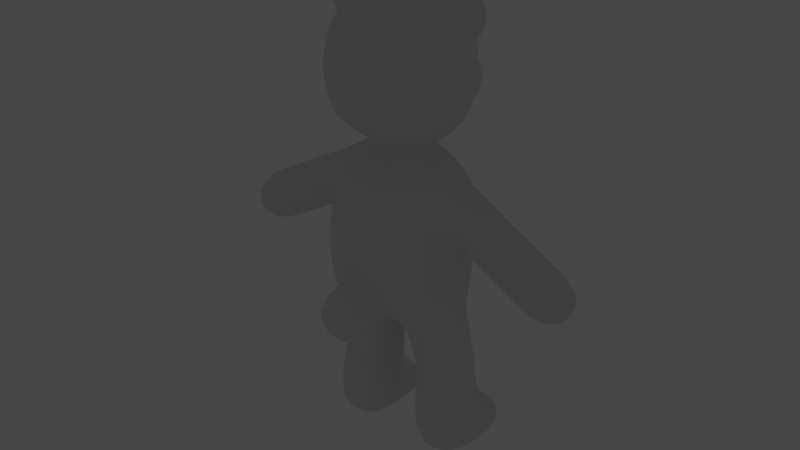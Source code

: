 # Source: bar_ver10.blend  (saved by Blender 3.4.6; exported with 4.5.12 LTS)
import bpy
from mathutils import Matrix  # noqa: F401  (used for matrix-valued properties, if any)

bpy.ops.wm.read_factory_settings(use_empty=True)
scene = bpy.context.scene
scene.name = '씬'

# ---- collections
col_collection = bpy.data.collections.new('Collection'); scene.collection.children.link(col_collection)

# ---- world
world_world = bpy.data.worlds.new('World'); scene.world = world_world
world_world.use_nodes = True; world_world.node_tree.nodes.clear()
_N = world_world.node_tree.nodes; _L = world_world.node_tree.links
n0 = _N.new('ShaderNodeOutputWorld'); n0.name = 'World Output'; n0.location = (300, 300)
n1 = _N.new('ShaderNodeBackground'); n1.name = 'Background'; n1.location = (10, 300)
n1.inputs[0].default_value = (0.05088, 0.05088, 0.05088, 1.0)
n2 = _N.new('ShaderNodeTexSky'); n2.name = '하늘 텍스처'; n2.location = (-190, 271)
_L.new(n1.outputs[0], n0.inputs[0])
n0.is_active_output = True
world_world.color = (0.05088, 0.05088, 0.05088)
world_world.use_sun_shadow = False
world_world.sun_shadow_jitter_overblur = 0.0

# ---- meshes
me_001 = bpy.data.meshes.new('큐브.001')
me_001.from_pydata([(-0.0364, -0.05089, 0.1458), (-0.03587, -0.03871, 0.2434), (-0.03734, 0.03836, 0.148), (-0.03764, 0.03371, 0.2415), (-0.0493, -0.04544, 0.2069), (-0.05275, -0.004981, 0.2611), (-0.04889, 0.03578, 0.2036), (0.0, 0.04288, 0.1428), (0.0, 0.04339, 0.2563), (0.0, -0.05123, 0.1349), (0.0, -0.05062, 0.2569), (0.0, -0.01125, 0.123), (0.0, -0.06558, 0.2008), (0.0, 0.06546, 0.1974), (-0.06062, -0.0003705, 0.1809), (-0.04139, -0.04408, 0.3), (-0.04272, -0.04196, 0.3769), (-0.03429, 0.03359, 0.2994), (-0.03996, 0.02734, 0.3725), (-0.04964, -0.005314, 0.2916), (-0.04854, -0.04894, 0.3396), (-0.02744, 0.04827, 0.3317), (0.0, 0.03958, 0.2897), (0.0, 0.04002, 0.3876), (0.0, -0.05219, 0.2926), (0.0, -0.05082, 0.3878), (0.0, -0.005588, 0.4049), (0.0, -0.06623, 0.3432), (0.0, 0.05367, 0.3395), (-0.06472, -0.004146, 0.3381), (-0.02827, 0.0604, 0.3057), (-0.02346, 0.06788, 0.3261), (0.0, 0.06321, 0.2976), (0.0, 0.07005, 0.3326), (-0.01117, 0.08105, 0.3311), (-0.01096, 0.08014, 0.3226), (-0.01132, 0.07434, 0.33), (-0.01107, 0.07901, 0.3177), (0.0, 0.07326, 0.3298), (0.0, 0.07892, 0.3164), (0.0, 0.08143, 0.3323), (0.0, 0.08225, 0.3203), (-0.01981, -0.06898, 0.1631), (-0.02399, -0.05787, 0.1388), (-0.02027, -0.09537, 0.1479), (-0.02009, -0.08401, 0.122), (0.0, -0.1015, 0.1491), (0.0, -0.08679, 0.1159), (0.0, -0.07059, 0.1755), (0.0, -0.05277, 0.1308), (-0.1507, -0.01601, 0.1636), (-0.1647, -0.01601, 0.1847), (-0.1507, 0.007291, 0.1636), (-0.1647, 0.007291, 0.1847), (-0.05858, -0.01066, -0.004687), (-0.0631, 0.02478, -0.005829), (-0.03489, -0.01066, -0.006758), (-0.02594, 0.02476, -0.008019), (-0.06532, 0.01188, 0.2071), (-0.06853, 0.0143, 0.2391), (-0.06517, -0.01898, 0.2075), (-0.06778, -0.01938, 0.2408), (-0.1254, 0.01117, 0.173), (-0.1441, -0.01989, 0.2021), (-0.1441, 0.01117, 0.2021), (-0.1254, -0.01989, 0.173), (-0.05965, -0.01533, 0.07519), (-0.0597, 0.02429, 0.07558), (-0.01872, 0.02429, 0.07188), (-0.01883, -0.01533, 0.07149), (-0.04339, -0.02704, 0.02329), (-0.02251, -0.0197, 0.02167), (-0.01406, 0.0005058, 0.02157), (-0.01919, 0.02693, 0.02343), (-0.05923, 0.04813, -0.003009), (-0.0341, 0.04812, -0.005208), (-0.05965, 0.05157, 0.0195), (-0.0282, 0.05157, 0.01672), (-0.02851, 0.03901, 0.3339), (-0.02851, 0.03901, 0.3486), (-0.02851, 0.05371, 0.3339), (-0.02851, 0.05371, 0.3486), (-0.01381, 0.03901, 0.3339), (-0.01381, 0.03901, 0.3486), (-0.01381, 0.05371, 0.3339), (-0.01381, 0.05371, 0.3486), (-0.07308, -0.01183, 0.3869), (-0.07123, 0.004814, 0.3869), (-0.05351, -0.01183, 0.4063), (-0.05352, 0.004816, 0.4044), (-0.03573, -0.03542, 0.1288), (-0.03932, -0.04629, 0.2295), (-0.05335, 0.01487, 0.2482), (-0.04014, 0.04066, 0.1594), (-0.01758, 0.04209, 0.1407), (-0.02472, -0.04362, 0.2512), (-0.03739, 0.03209, 0.1331), (-0.05047, -0.04664, 0.1627), (-0.05036, -0.02185, 0.2487), (-0.04118, 0.03911, 0.2265), (-0.02504, 0.03895, 0.2505), (-0.0232, -0.05239, 0.1404), (0.0, -0.03177, 0.2735), (0.0, 0.02146, 0.2691), (-0.03349, -0.005692, 0.2724), (0.0, -0.03566, 0.126), (0.0, 0.01869, 0.1257), (0.0, -0.0114, 0.1232), (-0.028, -0.06451, 0.1976), (0.0, -0.06478, 0.176), (0.0, -0.06155, 0.2312), (-0.02918, 0.05744, 0.1971), (0.0, 0.06169, 0.1663), (0.0, 0.05878, 0.2294), (-0.05749, 0.01815, 0.2081), (-0.05524, -0.02661, 0.206), (-0.06169, -0.001698, 0.134), (-0.04713, -0.02876, 0.2943), (-0.04768, -0.04562, 0.362), (-0.0469, 0.01221, 0.3817), (-0.03502, 0.0405, 0.3144), (-0.01976, 0.03879, 0.2924), (-0.02489, -0.04891, 0.3837), (-0.04435, 0.01814, 0.2946), (-0.04619, -0.04817, 0.3162), (-0.04901, -0.01992, 0.3826), (-0.03862, 0.03582, 0.3554), (-0.02429, 0.03339, 0.3809), (-0.02501, -0.04971, 0.2949), (0.0, -0.0308, 0.4005), (0.0, 0.01936, 0.4), (-0.02877, -0.004422, 0.3973), (0.0, -0.03135, 0.279), (0.0, 0.024, 0.2772), (-0.02835, -0.004912, 0.2795), (-0.0263, -0.062, 0.3419), (0.0, -0.0634, 0.3162), (0.0, -0.06245, 0.3681), (-0.01475, 0.05288, 0.3377), (0.0, 0.05118, 0.3671), (-0.05528, 0.02227, 0.3371), (-0.06229, -0.02772, 0.3385), (-0.06209, -0.005247, 0.3133), (-0.06399, -0.003509, 0.3607), (-0.03344, 0.04163, 0.3), (-0.02626, 0.05799, 0.329), (-0.02533, 0.07014, 0.3166), (-0.01729, 0.06252, 0.2998), (-0.01169, 0.07006, 0.3309), (0.0, 0.06058, 0.3374), (0.0, 0.05077, 0.2898), (0.0, 0.07627, 0.3127), (-0.02226, -0.07042, 0.1266), (-0.02224, -0.0836, 0.1572), (0.0, -0.09114, 0.1657), (0.0, -0.06818, 0.1188), (-0.1503, -0.004357, 0.1605), (-0.1636, -0.01832, 0.1708), (-0.1674, -0.004357, 0.1864), (-0.1636, 0.009604, 0.1708), (-0.1363, 0.01051, 0.1664), (-0.1542, -0.01922, 0.1942), (-0.06221, 0.001947, -0.006005), (-0.0545, -0.01831, 0.119), (-0.07461, 0.0247, 0.009304), (-0.0475, 0.02484, -0.01073), (-0.01589, 0.0247, 0.004118), (-0.03174, 0.001908, -0.00867), (-0.02522, -0.01892, 0.003984), (-0.04693, -0.01311, -0.007234), (-0.06943, -0.001861, 0.2507), (-0.06652, -0.006072, 0.1957), (-0.06638, -0.02431, 0.2244), (-0.06652, 0.01818, 0.2246), (-0.1542, 0.01051, 0.1942), (-0.1363, -0.01922, 0.1664), (-0.1342, 0.01637, 0.1879), (-0.1219, -0.004357, 0.1676), (-0.1476, -0.004357, 0.2075), (-0.1342, -0.02508, 0.1879), (-0.05352, 0.01797, 0.1217), (-0.01547, 0.02319, 0.1142), (-0.01514, -0.02239, 0.1101), (-0.03924, -0.02273, 0.07327), (-0.01116, 0.004416, 0.071), (-0.03919, 0.03167, 0.07393), (-0.06731, 0.004418, 0.07606), (-0.06536, -0.01892, 0.007529), (-0.04249, 0.03381, 0.03138), (-0.06708, 0.02691, 0.02767), (-0.0726, 0.0005053, 0.02674), (-0.06425, -0.0197, 0.02536), (-0.06432, 0.05351, 0.01031), (-0.04686, 0.04948, -0.005657), (-0.02597, 0.05351, 0.006919), (-0.04364, 0.05313, 0.02051), (-0.06399, 0.04286, 0.02205), (-0.06223, 0.04228, -0.004831), (-0.02322, 0.04286, 0.01845), (-0.03159, 0.04231, -0.007501), (-0.03012, 0.04636, 0.3323), (-0.03012, 0.0374, 0.3413), (-0.03012, 0.04636, 0.3502), (-0.03012, 0.05532, 0.3413), (-0.02116, 0.05532, 0.3323), (-0.02116, 0.05532, 0.3502), (-0.0122, 0.05532, 0.3413), (-0.0122, 0.04636, 0.3323), (-0.0122, 0.04636, 0.3502), (-0.0122, 0.0374, 0.3413), (-0.02116, 0.0374, 0.3323), (-0.02116, 0.0374, 0.3502), (-0.06501, -0.01381, 0.3742), (-0.07734, -0.003772, 0.3869), (-0.06447, 0.006311, 0.3766), (-0.06606, 0.006435, 0.3998), (-0.04319, 0.006342, 0.3977), (-0.05348, -0.003772, 0.4105), (-0.0409, -0.01384, 0.398), (-0.0688, -0.01277, 0.4006), (-0.05357, 0.02848, 0.2283), (-0.02405, -0.05736, 0.2305), (-0.02376, -0.02037, 0.2735), (-0.02229, 0.01834, 0.2686), (-0.01354, -0.0278, 0.1167), (-0.01576, 0.02814, 0.1267), (-0.02098, -0.06269, 0.164), (-0.02517, 0.05908, 0.1651), (-0.02521, 0.0436, 0.2287), (-0.05367, 0.01513, 0.1373), (-0.05296, -0.01799, 0.1314), (-0.05243, -0.02867, 0.228), (-0.0569, 0.007961, 0.3654), (-0.02549, -0.05873, 0.3655), (-0.03356, -0.01603, 0.392), (-0.03125, 0.008294, 0.3917), (-0.02356, -0.02582, 0.2787), (-0.02501, 0.01372, 0.2773), (-0.0257, -0.05963, 0.3164), (-0.01837, 0.04702, 0.3603), (-0.05185, 0.02145, 0.3148), (-0.05823, -0.02907, 0.3144), (-0.05997, -0.01581, 0.3667), (-0.03415, 0.05037, 0.3155), (-0.01378, 0.06058, 0.3355), (-0.0201, 0.05051, 0.2926), (-0.01095, 0.07393, 0.3157), (-0.1657, -0.004357, 0.1695), (-0.1445, -0.02427, 0.1807), (-0.1577, -0.004357, 0.1993), (-0.06238, -0.0005947, 0.1206), (-0.03686, 0.02885, 0.1193), (-0.003822, -0.004922, 0.112), (-0.03635, -0.03003, 0.1175), (-0.04743, 0.0009809, -0.01045), (-0.1445, 0.01556, 0.1807), (-0.1331, -0.004357, 0.1611), (-0.07403, 0.0007185, 0.008536), (-0.0729, 0.04302, 0.01001), (-0.01655, 0.0007185, 0.003459), (-0.04533, -0.02599, 0.005403), (-0.04512, 0.05695, 0.009042), (-0.04301, 0.04344, 0.02505), (-0.01751, 0.04302, 0.005119), (-0.04736, 0.04342, -0.009269), (-0.0335, 0.04636, 0.3413), (-0.02116, 0.0587, 0.3413), (-0.008818, 0.04636, 0.3413), (-0.02116, 0.03402, 0.3413), (-0.02116, 0.04636, 0.3289), (-0.02116, 0.04636, 0.3536), (-0.06946, -0.003747, 0.3696), (-0.05407, 0.009693, 0.3874), (-0.03637, -0.003835, 0.4025), (-0.05317, -0.01756, 0.3864), (-0.07082, -0.003772, 0.4045), (-0.1148, 0.01117, 0.2174), (-0.09632, -0.01989, 0.1885), (-0.09633, 0.01117, 0.1884), (-0.1148, -0.01989, 0.2174), (-0.09284, -0.004357, 0.1832), (-0.1055, 0.01637, 0.2029), (-0.1202, -0.004357, 0.2229), (-0.1055, -0.02508, 0.2029), (-0.1082, 0.01117, 0.2208), (-0.1017, 0.01117, 0.2241), (-0.0838, -0.01989, 0.1966), (-0.09003, -0.01989, 0.1925), (-0.09003, 0.01117, 0.1924), (-0.0838, 0.01117, 0.1965), (-0.1084, -0.01989, 0.2211), (-0.1021, -0.01989, 0.2248), (-0.07977, -0.004357, 0.1908), (-0.08627, -0.004357, 0.187), (-0.09262, 0.01641, 0.21), (-0.09904, 0.01639, 0.2064), (-0.1138, -0.004531, 0.2266), (-0.1074, -0.004721, 0.2301), (-0.09906, -0.0251, 0.2064), (-0.09266, -0.02512, 0.2099), (-0.05922, -0.003316, 0.2577), (-0.05873, -0.01949, 0.2443), (-0.0583, -0.02652, 0.2276), (-0.0597, -0.02227, 0.2067), (-0.06415, -0.003153, 0.196), (-0.06221, 0.0152, 0.2078), (-0.05987, 0.02365, 0.227), (-0.05966, 0.01497, 0.2451), (-0.1313, 0.01084, 0.1696), (-0.1496, -0.01955, 0.1981), (-0.1496, 0.01084, 0.1981), (-0.1313, -0.01955, 0.1696), (-0.1398, -0.02467, 0.1842), (-0.153, -0.004357, 0.2034), (-0.1398, 0.01596, 0.1842), (-0.1279, -0.004357, 0.1643), (-0.06039, -0.01565, 0.06712), (-0.06068, 0.0245, 0.06772), (-0.01894, 0.0245, 0.06397), (-0.01933, -0.01565, 0.06342), (-0.03986, -0.02304, 0.06517), (-0.01157, 0.004156, 0.06299), (-0.03974, 0.03187, 0.06652), (-0.06813, 0.004157, 0.06807), (-0.05904, -0.0154, 0.0809), (-0.0588, 0.02408, 0.0812), (-0.01827, 0.02393, 0.07737), (-0.01845, -0.01541, 0.07715), (-0.06663, 0.004256, 0.08174), (-0.03875, 0.03131, 0.07956), (-0.0106, 0.004229, 0.07648), (-0.03883, -0.02277, 0.07912), (-0.001986, -0.008161, 0.1173), (-0.01561, 0.02544, 0.1202), (-0.03711, 0.03036, 0.1259), (-0.05359, 0.01658, 0.1292), (-0.06205, -0.001194, 0.127), (-0.05376, -0.01825, 0.125), (-0.03605, -0.03269, 0.1229), (-0.01437, -0.02505, 0.1133), (-0.06622, 0.02521, 0.0324), (-0.06778, 0.02928, 0.02391), (-0.0192, 0.02522, 0.02824), (-0.01925, 0.0293, 0.01962), (-0.02198, -0.01963, 0.027), (-0.02307, -0.01957, 0.01729), (-0.06457, -0.01957, 0.02095), (-0.0638, -0.01964, 0.0307), (-0.07207, 0.0006051, 0.03205), (-0.07299, 0.0005545, 0.0223), (-0.04216, 0.0323, 0.03551), (-0.04269, 0.03597, 0.02878), (-0.01362, 0.0006095, 0.02689), (-0.01457, 0.0005546, 0.01714), (-0.04291, -0.02701, 0.02863), (-0.04384, -0.02686, 0.01888), (0.0, -0.0315, 0.277), (-0.02363, -0.02383, 0.2768), (-0.02976, -0.005197, 0.2762), (-0.02401, 0.01541, 0.2741), (0.0, 0.02307, 0.2742), (-0.06136, 0.006979, 0.3704), (-0.05036, 0.01095, 0.3843), (-0.03663, 0.007141, 0.3953), (-0.03311, -0.004087, 0.4003), (-0.03775, -0.01478, 0.3954), (-0.05138, -0.01857, 0.3848), (-0.06284, -0.01467, 0.371), (-0.06711, -0.003645, 0.3658), (0.0, -0.05197, 0.1329), (-0.02358, -0.05505, 0.1396), (-0.02041, -0.06574, 0.1636), (0.0, -0.0676, 0.1758), (0.0, 0.05343, 0.3361), (-0.01343, 0.05281, 0.3345), (-0.02464, 0.04883, 0.3293), (-0.03154, 0.04147, 0.3144), (-0.0315, 0.03405, 0.3014), (-0.01871, 0.0405, 0.2957), (0.0, 0.04122, 0.2931), (0.0, 0.06875, 0.3274), (-0.009126, 0.06894, 0.3279), (-0.008177, 0.07227, 0.3175), (0.0, 0.07331, 0.3165), (-0.07308, 0.004291, 0.3869), (-0.06471, 0.006241, 0.3741), (-0.06717, 0.006058, 0.401), (-0.05351, 0.004291, 0.4063), (-0.04068, 0.006273, 0.3979), (-0.05297, 0.01, 0.3863), (-0.07149, 0.002118, 0.3869), (-0.06389, 0.003849, 0.3754), (-0.06621, 0.003786, 0.4), (-0.05349, 0.00212, 0.4047), (-0.04197, 0.003881, 0.3971), (-0.05314, 0.007378, 0.3865), (-0.06787, 0.02476, -0.004316), (-0.06694, 0.001261, -0.004457), (-0.06229, -0.0148, -0.00271), (-0.03084, -0.0148, -0.005488), (-0.0268, 0.001261, -0.008002), (-0.0309, 0.02478, -0.008654), (-0.04682, -0.01803, -0.006027), (-0.03066, 0.05216, -0.002684), (-0.04665, 0.05388, -0.003283), (-0.06212, 0.05216, 9.317e-05), (-0.06685, 0.04313, -0.002944), (-0.02671, 0.04313, -0.006489), (-0.06488, 0.0247, -0.003267), (-0.06401, 0.001785, -0.003419), (-0.05992, -0.01234, -0.001905), (-0.03305, -0.01234, -0.004266), (-0.0295, 0.001762, -0.006452), (-0.02869, 0.0247, -0.006451), (-0.04671, -0.01513, -0.004783), (-0.03259, 0.04928, -0.002255), (-0.04661, 0.05076, -0.002804), (-0.06017, 0.04928, 0.0001665), (-0.06393, 0.04221, -0.002147), (-0.02943, 0.04223, -0.005173), (0.0364, -0.05089, 0.1458), (0.03587, -0.03871, 0.2434), (0.03734, 0.03836, 0.148), (0.03764, 0.03371, 0.2415), (0.0493, -0.04544, 0.2069), (0.05275, -0.004981, 0.2611), (0.04889, 0.03578, 0.2036), (0.06062, -0.0003705, 0.1809), (0.04139, -0.04408, 0.3), (0.04272, -0.04196, 0.3769), (0.03429, 0.03359, 0.2994), (0.03996, 0.02734, 0.3725), (0.04964, -0.005314, 0.2916), (0.04854, -0.04894, 0.3396), (0.02744, 0.04827, 0.3317), (0.06472, -0.004146, 0.3381), (0.02827, 0.0604, 0.3057), (0.02346, 0.06788, 0.3261), (0.01117, 0.08105, 0.3311), (0.01096, 0.08014, 0.3226), (0.01132, 0.07434, 0.33), (0.01107, 0.07901, 0.3177), (0.01981, -0.06898, 0.1631), (0.02399, -0.05787, 0.1388), (0.02027, -0.09537, 0.1479), (0.02009, -0.08401, 0.122), (0.1507, -0.01601, 0.1636), (0.1647, -0.01601, 0.1847), (0.1507, 0.007291, 0.1636), (0.1647, 0.007291, 0.1847), (0.05858, -0.01066, -0.004687), (0.0631, 0.02478, -0.005829), (0.03489, -0.01066, -0.006758), (0.02594, 0.02476, -0.008019), (0.06532, 0.01188, 0.2071), (0.06853, 0.0143, 0.2391), (0.06517, -0.01898, 0.2075), (0.06778, -0.01938, 0.2408), (0.1254, 0.01117, 0.173), (0.1441, -0.01989, 0.2021), (0.1441, 0.01117, 0.2021), (0.1254, -0.01989, 0.173), (0.05965, -0.01533, 0.07519), (0.0597, 0.02429, 0.07558), (0.01872, 0.02429, 0.07188), (0.01883, -0.01533, 0.07149), (0.04339, -0.02704, 0.02329), (0.02251, -0.0197, 0.02167), (0.01406, 0.0005058, 0.02157), (0.01919, 0.02693, 0.02343), (0.05923, 0.04813, -0.003009), (0.0341, 0.04812, -0.005208), (0.05965, 0.05157, 0.0195), (0.0282, 0.05157, 0.01672), (0.02851, 0.03901, 0.3339), (0.02851, 0.03901, 0.3486), (0.02851, 0.05371, 0.3339), (0.02851, 0.05371, 0.3486), (0.01381, 0.03901, 0.3339), (0.01381, 0.03901, 0.3486), (0.01381, 0.05371, 0.3339), (0.01381, 0.05371, 0.3486), (0.07308, -0.01183, 0.3869), (0.07123, 0.004814, 0.3869), (0.05351, -0.01183, 0.4063), (0.05352, 0.004816, 0.4044), (0.03573, -0.03542, 0.1288), (0.03932, -0.04629, 0.2295), (0.05335, 0.01487, 0.2482), (0.04014, 0.04066, 0.1594), (0.01758, 0.04209, 0.1407), (0.02472, -0.04362, 0.2512), (0.03739, 0.03209, 0.1331), (0.05047, -0.04664, 0.1627), (0.05036, -0.02185, 0.2487), (0.04118, 0.03911, 0.2265), (0.02504, 0.03895, 0.2505), (0.0232, -0.05239, 0.1404), (0.03349, -0.005692, 0.2724), (0.028, -0.06451, 0.1976), (0.02918, 0.05744, 0.1971), (0.05749, 0.01815, 0.2081), (0.05524, -0.02661, 0.206), (0.06169, -0.001698, 0.134), (0.04713, -0.02876, 0.2943), (0.04768, -0.04562, 0.362), (0.0469, 0.01221, 0.3817), (0.03502, 0.0405, 0.3144), (0.01976, 0.03879, 0.2924), (0.02489, -0.04891, 0.3837), (0.04435, 0.01814, 0.2946), (0.04619, -0.04817, 0.3162), (0.04901, -0.01992, 0.3826), (0.03862, 0.03582, 0.3554), (0.02429, 0.03339, 0.3809), (0.02501, -0.04971, 0.2949), (0.02877, -0.004422, 0.3973), (0.02835, -0.004912, 0.2795), (0.0263, -0.062, 0.3419), (0.01475, 0.05288, 0.3377), (0.05528, 0.02227, 0.3371), (0.06229, -0.02772, 0.3385), (0.06209, -0.005247, 0.3133), (0.06399, -0.003509, 0.3607), (0.03344, 0.04163, 0.3), (0.02626, 0.05799, 0.329), (0.02533, 0.07014, 0.3166), (0.01729, 0.06252, 0.2998), (0.01169, 0.07006, 0.3309), (0.02226, -0.07042, 0.1266), (0.02224, -0.0836, 0.1572), (0.1503, -0.004357, 0.1605), (0.1636, -0.01832, 0.1708), (0.1674, -0.004357, 0.1864), (0.1636, 0.009604, 0.1708), (0.1363, 0.01051, 0.1664), (0.1542, -0.01922, 0.1942), (0.06221, 0.001947, -0.006005), (0.0545, -0.01831, 0.119), (0.07461, 0.0247, 0.009304), (0.0475, 0.02484, -0.01073), (0.01589, 0.0247, 0.004118), (0.03174, 0.001908, -0.00867), (0.02522, -0.01892, 0.003984), (0.04693, -0.01311, -0.007234), (0.06943, -0.001861, 0.2507), (0.06652, -0.006072, 0.1957), (0.06638, -0.02431, 0.2244), (0.06652, 0.01818, 0.2246), (0.1542, 0.01051, 0.1942), (0.1363, -0.01922, 0.1664), (0.1342, 0.01637, 0.1879), (0.1219, -0.004357, 0.1676), (0.1476, -0.004357, 0.2075), (0.1342, -0.02508, 0.1879), (0.05352, 0.01797, 0.1217), (0.01547, 0.02319, 0.1142), (0.01514, -0.02239, 0.1101), (0.03924, -0.02273, 0.07327), (0.01116, 0.004416, 0.071), (0.03919, 0.03167, 0.07393), (0.06731, 0.004418, 0.07606), (0.06536, -0.01892, 0.007529), (0.04249, 0.03381, 0.03138), (0.06708, 0.02691, 0.02767), (0.0726, 0.0005053, 0.02674), (0.06425, -0.0197, 0.02536), (0.06432, 0.05351, 0.01031), (0.04686, 0.04948, -0.005657), (0.02597, 0.05351, 0.006919), (0.04364, 0.05313, 0.02051), (0.06399, 0.04286, 0.02205), (0.06223, 0.04228, -0.004831), (0.02322, 0.04286, 0.01845), (0.03159, 0.04231, -0.007501), (0.03012, 0.04636, 0.3323), (0.03012, 0.0374, 0.3413), (0.03012, 0.04636, 0.3502), (0.03012, 0.05532, 0.3413), (0.02116, 0.05532, 0.3323), (0.02116, 0.05532, 0.3502), (0.0122, 0.05532, 0.3413), (0.0122, 0.04636, 0.3323), (0.0122, 0.04636, 0.3502), (0.0122, 0.0374, 0.3413), (0.02116, 0.0374, 0.3323), (0.02116, 0.0374, 0.3502), (0.06501, -0.01381, 0.3742), (0.07734, -0.003772, 0.3869), (0.06447, 0.006311, 0.3766), (0.06606, 0.006435, 0.3998), (0.04319, 0.006342, 0.3977), (0.05348, -0.003772, 0.4105), (0.0409, -0.01384, 0.398), (0.0688, -0.01277, 0.4006), (0.05357, 0.02848, 0.2283), (0.02405, -0.05736, 0.2305), (0.02376, -0.02037, 0.2735), (0.02229, 0.01834, 0.2686), (0.01354, -0.0278, 0.1167), (0.01576, 0.02814, 0.1267), (0.02098, -0.06269, 0.164), (0.02517, 0.05908, 0.1651), (0.02521, 0.0436, 0.2287), (0.05367, 0.01513, 0.1373), (0.05296, -0.01799, 0.1314), (0.05243, -0.02867, 0.228), (0.0569, 0.007961, 0.3654), (0.02549, -0.05873, 0.3655), (0.03356, -0.01603, 0.392), (0.03125, 0.008294, 0.3917), (0.02356, -0.02582, 0.2787), (0.02501, 0.01372, 0.2773), (0.0257, -0.05963, 0.3164), (0.01837, 0.04702, 0.3603), (0.05185, 0.02145, 0.3148), (0.05823, -0.02907, 0.3144), (0.05997, -0.01581, 0.3667), (0.03415, 0.05037, 0.3155), (0.01378, 0.06058, 0.3355), (0.0201, 0.05051, 0.2926), (0.01095, 0.07393, 0.3157), (0.1657, -0.004357, 0.1695), (0.1445, -0.02427, 0.1807), (0.1577, -0.004357, 0.1993), (0.06238, -0.0005947, 0.1206), (0.03686, 0.02885, 0.1193), (0.003822, -0.004922, 0.112), (0.03635, -0.03003, 0.1175), (0.04743, 0.0009809, -0.01045), (0.1445, 0.01556, 0.1807), (0.1331, -0.004357, 0.1611), (0.07403, 0.0007185, 0.008536), (0.0729, 0.04302, 0.01001), (0.01655, 0.0007185, 0.003459), (0.04533, -0.02599, 0.005403), (0.04512, 0.05695, 0.009042), (0.04301, 0.04344, 0.02505), (0.01751, 0.04302, 0.005119), (0.04736, 0.04342, -0.009269), (0.0335, 0.04636, 0.3413), (0.02116, 0.0587, 0.3413), (0.008818, 0.04636, 0.3413), (0.02116, 0.03402, 0.3413), (0.02116, 0.04636, 0.3289), (0.02116, 0.04636, 0.3536), (0.06946, -0.003747, 0.3696), (0.05407, 0.009693, 0.3874), (0.03637, -0.003835, 0.4025), (0.05317, -0.01756, 0.3864), (0.07082, -0.003772, 0.4045), (0.1148, 0.01117, 0.2174), (0.09632, -0.01989, 0.1885), (0.09633, 0.01117, 0.1884), (0.1148, -0.01989, 0.2174), (0.09284, -0.004357, 0.1832), (0.1055, 0.01637, 0.2029), (0.1202, -0.004357, 0.2229), (0.1055, -0.02508, 0.2029), (0.1082, 0.01117, 0.2208), (0.1017, 0.01117, 0.2241), (0.0838, -0.01989, 0.1966), (0.09003, -0.01989, 0.1925), (0.09003, 0.01117, 0.1924), (0.0838, 0.01117, 0.1965), (0.1084, -0.01989, 0.2211), (0.1021, -0.01989, 0.2248), (0.07977, -0.004357, 0.1908), (0.08627, -0.004357, 0.187), (0.09262, 0.01641, 0.21), (0.09904, 0.01639, 0.2064), (0.1138, -0.004531, 0.2266), (0.1074, -0.004721, 0.2301), (0.09906, -0.0251, 0.2064), (0.09266, -0.02512, 0.2099), (0.05922, -0.003316, 0.2577), (0.05873, -0.01949, 0.2443), (0.0583, -0.02652, 0.2276), (0.0597, -0.02227, 0.2067), (0.06415, -0.003153, 0.196), (0.06221, 0.0152, 0.2078), (0.05987, 0.02365, 0.227), (0.05966, 0.01497, 0.2451), (0.1313, 0.01084, 0.1696), (0.1496, -0.01955, 0.1981), (0.1496, 0.01084, 0.1981), (0.1313, -0.01955, 0.1696), (0.1398, -0.02467, 0.1842), (0.153, -0.004357, 0.2034), (0.1398, 0.01596, 0.1842), (0.1279, -0.004357, 0.1643), (0.06039, -0.01565, 0.06712), (0.06068, 0.0245, 0.06772), (0.01894, 0.0245, 0.06397), (0.01933, -0.01565, 0.06342), (0.03986, -0.02304, 0.06517), (0.01157, 0.004156, 0.06299), (0.03974, 0.03187, 0.06652), (0.06813, 0.004157, 0.06807), (0.05904, -0.0154, 0.0809), (0.0588, 0.02408, 0.0812), (0.01827, 0.02393, 0.07737), (0.01845, -0.01541, 0.07715), (0.06663, 0.004256, 0.08174), (0.03875, 0.03131, 0.07956), (0.0106, 0.004229, 0.07648), (0.03883, -0.02277, 0.07912), (0.001986, -0.008161, 0.1173), (0.01561, 0.02544, 0.1202), (0.03711, 0.03036, 0.1259), (0.05359, 0.01658, 0.1292), (0.06205, -0.001194, 0.127), (0.05376, -0.01825, 0.125), (0.03605, -0.03269, 0.1229), (0.01437, -0.02505, 0.1133), (0.06622, 0.02521, 0.0324), (0.06778, 0.02928, 0.02391), (0.0192, 0.02522, 0.02824), (0.01925, 0.0293, 0.01962), (0.02198, -0.01963, 0.027), (0.02307, -0.01957, 0.01729), (0.06457, -0.01957, 0.02095), (0.0638, -0.01964, 0.0307), (0.07207, 0.0006051, 0.03205), (0.07299, 0.0005545, 0.0223), (0.04216, 0.0323, 0.03551), (0.04269, 0.03597, 0.02878), (0.01362, 0.0006095, 0.02689), (0.01457, 0.0005546, 0.01714), (0.04291, -0.02701, 0.02863), (0.04384, -0.02686, 0.01888), (0.02363, -0.02383, 0.2768), (0.02976, -0.005197, 0.2762), (0.02401, 0.01541, 0.2741), (0.06136, 0.006979, 0.3704), (0.05036, 0.01095, 0.3843), (0.03663, 0.007141, 0.3953), (0.03311, -0.004087, 0.4003), (0.03775, -0.01478, 0.3954), (0.05138, -0.01857, 0.3848), (0.06284, -0.01467, 0.371), (0.06711, -0.003645, 0.3658), (0.02358, -0.05505, 0.1396), (0.02041, -0.06574, 0.1636), (0.01343, 0.05281, 0.3345), (0.02464, 0.04883, 0.3293), (0.03154, 0.04147, 0.3144), (0.0315, 0.03405, 0.3014), (0.01871, 0.0405, 0.2957), (0.009126, 0.06894, 0.3279), (0.008177, 0.07227, 0.3175), (0.07308, 0.004291, 0.3869), (0.06471, 0.006241, 0.3741), (0.06717, 0.006058, 0.401), (0.05351, 0.004291, 0.4063), (0.04068, 0.006273, 0.3979), (0.05297, 0.01, 0.3863), (0.07149, 0.002118, 0.3869), (0.06389, 0.003849, 0.3754), (0.06621, 0.003786, 0.4), (0.05349, 0.00212, 0.4047), (0.04197, 0.003881, 0.3971), (0.05314, 0.007378, 0.3865), (0.06787, 0.02476, -0.004316), (0.06694, 0.001261, -0.004457), (0.06229, -0.0148, -0.00271), (0.03084, -0.0148, -0.005488), (0.0268, 0.001261, -0.008002), (0.0309, 0.02478, -0.008654), (0.04682, -0.01803, -0.006027), (0.03066, 0.05216, -0.002684), (0.04665, 0.05388, -0.003283), (0.06212, 0.05216, 9.317e-05), (0.06685, 0.04313, -0.002944), (0.02671, 0.04313, -0.006489), (0.06488, 0.0247, -0.003267), (0.06401, 0.001785, -0.003419), (0.05992, -0.01234, -0.001905), (0.03305, -0.01234, -0.004266), (0.0295, 0.001762, -0.006452), (0.02869, 0.0247, -0.006451), (0.04671, -0.01513, -0.004783), (0.03259, 0.04928, -0.002255), (0.04661, 0.05076, -0.002804), (0.06017, 0.04928, 0.0001665), (0.06393, 0.04221, -0.002147), (0.02943, 0.04223, -0.005173)], [], [(220, 92, 3, 99), (114, 220, 99, 6), (12, 110, 221, 108), (110, 10, 95, 221), (221, 95, 1, 91), (108, 221, 91, 4), (104, 5, 98, 222), (222, 98, 1, 95), (102, 222, 95, 10), (8, 100, 223, 103), (100, 3, 92, 223), (223, 92, 5, 104), (107, 11, 105, 224), (224, 105, 9, 101), (90, 224, 101, 0), (2, 94, 225, 96), (94, 7, 106, 225), (225, 106, 11, 107), (109, 12, 108, 226), (226, 108, 4, 97), (101, 226, 97, 0), (2, 93, 227, 94), (93, 6, 111, 227), (227, 111, 13, 112), (94, 227, 112, 7), (6, 99, 228, 111), (99, 3, 100, 228), (228, 100, 8, 113), (111, 228, 113, 13), (116, 14, 114, 229), (229, 114, 6, 93), (96, 229, 93, 2), (0, 97, 230, 90), (97, 4, 115, 230), (230, 115, 14, 116), (4, 91, 231, 115), (91, 1, 98, 231), (29, 143, 232, 140), (232, 119, 18, 126), (140, 232, 126, 21), (27, 137, 233, 135), (137, 25, 122, 233), (233, 122, 16, 118), (135, 233, 118, 20), (26, 131, 234, 129), (34, 36, 38, 40), (234, 125, 16, 122), (129, 234, 122, 25), (23, 127, 235, 130), (127, 18, 119, 235), (130, 235, 131, 26), (19, 134, 236, 117), (236, 132, 24, 128), (117, 236, 128, 15), (17, 121, 237, 123), (121, 22, 133, 237), (123, 237, 134, 19), (24, 136, 238, 128), (136, 27, 135, 238), (238, 135, 20, 124), (128, 238, 124, 15), (21, 126, 239, 138), (126, 18, 127, 239), (239, 127, 23, 139), (138, 239, 139, 28), (19, 142, 240, 123), (142, 29, 140, 240), (240, 140, 21, 120), (123, 240, 120, 17), (15, 124, 241, 117), (124, 20, 141, 241), (241, 141, 29, 142), (117, 241, 142, 19), (20, 118, 242, 141), (118, 16, 125, 242), (141, 242, 143, 29), (243, 145, 31, 146), (144, 243, 146, 30), (33, 148, 244, 149), (148, 31, 145, 244), (30, 147, 245, 144), (147, 32, 150, 245), (30, 146, 246, 147), (146, 31, 148, 246), (147, 246, 151, 32), (41, 39, 37, 35), (380, 381, 148, 33), (152, 153, 42, 43), (46, 44, 45, 47), (42, 153, 154, 48), (154, 153, 44, 46), (49, 155, 152, 43), (152, 155, 47, 45), (50, 157, 247, 156), (157, 51, 158, 247), (247, 158, 53, 159), (156, 247, 159, 52), (305, 114, 14, 304), (306, 220, 114, 305), (311, 312, 248, 175), (312, 309, 161, 248), (248, 161, 51, 157), (175, 248, 157, 50), (304, 14, 115, 303), (300, 5, 92, 307), (310, 174, 249, 313), (174, 53, 158, 249), (249, 158, 51, 161), (313, 249, 161, 309), (324, 163, 250, 328), (328, 250, 180, 325), (325, 180, 251, 329), (329, 251, 181, 326), (326, 181, 252, 330), (330, 252, 182, 327), (327, 182, 253, 331), (331, 253, 163, 324), (55, 165, 254, 162), (165, 401, 167, 254), (254, 167, 56, 169), (162, 254, 169, 54), (301, 98, 5, 300), (302, 231, 98, 301), (170, 297, 291, 61), (62, 176, 281, 278), (289, 58, 171, 292), (277, 280, 293, 287), (303, 115, 231, 302), (62, 278, 280, 177), (294, 285, 59, 173), (176, 64, 276, 281), (279, 283, 298, 290), (52, 159, 255, 160), (159, 53, 174, 255), (314, 310, 64, 176), (308, 314, 176, 62), (52, 160, 256, 156), (308, 62, 177, 315), (315, 177, 65, 311), (156, 256, 175, 50), (277, 283, 179, 65), (287, 298, 283, 277), (283, 279, 63, 179), (278, 281, 295, 288), (282, 178, 63, 279), (177, 280, 277, 65), (347, 316, 323, 348), (319, 69, 183, 320), (320, 183, 66, 316), (260, 355, 346, 187), (318, 68, 184, 321), (321, 184, 69, 319), (166, 343, 353, 259), (317, 67, 185, 322), (322, 185, 68, 318), (341, 351, 262, 196), (316, 66, 186, 323), (323, 186, 67, 317), (398, 187, 257, 397), (354, 320, 316, 347), (348, 323, 317, 340), (397, 257, 164, 396), (396, 164, 258, 406), (340, 317, 322, 350), (258, 196, 76, 192), (406, 258, 192, 405), (57, 166, 259, 400), (351, 343, 198, 262), (352, 321, 319, 344), (400, 259, 168, 399), (399, 168, 260, 402), (344, 319, 320, 354), (187, 346, 349, 257), (402, 260, 187, 398), (405, 192, 261, 404), (192, 76, 195, 261), (261, 195, 77, 194), (404, 261, 194, 403), (343, 166, 263, 198), (342, 318, 321, 352), (262, 198, 77, 195), (196, 262, 195, 76), (350, 322, 318, 342), (166, 57, 407, 263), (263, 407, 403, 194), (198, 263, 194, 77), (401, 165, 264, 199), (165, 55, 197, 264), (264, 197, 74, 193), (199, 264, 193, 75), (78, 201, 265, 200), (201, 79, 202, 265), (265, 202, 81, 203), (200, 265, 203, 80), (80, 203, 266, 204), (203, 81, 205, 266), (266, 205, 85, 206), (204, 266, 206, 84), (84, 206, 267, 207), (206, 85, 208, 267), (267, 208, 83, 209), (207, 267, 209, 82), (82, 209, 268, 210), (209, 83, 211, 268), (268, 211, 79, 201), (210, 268, 201, 78), (80, 204, 269, 200), (204, 84, 207, 269), (269, 207, 82, 210), (200, 269, 210, 78), (85, 205, 270, 208), (205, 81, 202, 270), (270, 202, 79, 211), (208, 270, 211, 83), (212, 86, 213, 271), (271, 213, 384, 385), (214, 87, 215, 272), (272, 215, 89, 216), (388, 387, 217, 273), (273, 217, 88, 218), (218, 88, 219, 274), (274, 219, 86, 212), (387, 386, 275, 217), (386, 384, 213, 275), (275, 213, 86, 219), (217, 275, 219, 88), (35, 37, 36, 34), (41, 35, 34, 40), (45, 44, 153, 152), (332, 333, 225, 107), (333, 334, 96, 225), (334, 335, 229, 96), (335, 336, 116, 229), (336, 337, 230, 116), (337, 338, 90, 230), (338, 339, 224, 90), (339, 332, 107, 224), (356, 357, 222, 102), (357, 358, 104, 222), (358, 359, 223, 104), (359, 360, 103, 223), (361, 362, 119, 232), (362, 363, 235, 119), (363, 364, 131, 235), (364, 365, 234, 131), (365, 366, 125, 234), (366, 367, 242, 125), (367, 368, 143, 242), (368, 361, 232, 143), (373, 374, 138, 28), (374, 375, 21, 138), (375, 376, 120, 21), (376, 377, 17, 120), (377, 378, 121, 17), (378, 379, 22, 121), (381, 382, 246, 148), (382, 383, 151, 246), (369, 370, 101, 9), (370, 371, 226, 101), (371, 372, 109, 226), (289, 294, 173, 58), (292, 171, 60, 286), (59, 285, 297, 170), (288, 293, 280, 278), (284, 295, 281, 276), (172, 61, 291, 299), (290, 296, 282, 279), (60, 172, 299, 286), (276, 64, 178, 282), (289, 292, 293, 288), (292, 286, 287, 293), (285, 294, 295, 284), (294, 289, 288, 295), (297, 285, 284, 296), (291, 297, 296, 290), (299, 291, 290, 298), (286, 299, 298, 287), (276, 282, 296, 284), (307, 92, 220, 306), (59, 307, 306, 173), (60, 303, 302, 172), (172, 302, 301, 61), (61, 301, 300, 170), (170, 300, 307, 59), (171, 304, 303, 60), (173, 306, 305, 58), (58, 305, 304, 171), (256, 315, 311, 175), (160, 308, 315, 256), (160, 255, 314, 308), (255, 174, 310, 314), (178, 313, 309, 63), (64, 310, 313, 178), (179, 63, 309, 312), (65, 179, 312, 311), (354, 347, 191, 70), (257, 349, 341, 164), (168, 345, 355, 260), (259, 353, 345, 168), (183, 331, 324, 66), (69, 327, 331, 183), (184, 330, 327, 69), (68, 326, 330, 184), (185, 329, 326, 68), (67, 325, 329, 185), (186, 328, 325, 67), (66, 324, 328, 186), (182, 252, 332, 339), (253, 182, 339, 338), (163, 253, 338, 337), (250, 163, 337, 336), (180, 250, 336, 335), (251, 180, 335, 334), (181, 251, 334, 333), (252, 181, 333, 332), (191, 190, 349, 346), (190, 189, 341, 349), (189, 188, 351, 341), (188, 73, 343, 351), (73, 72, 353, 343), (72, 71, 345, 353), (71, 70, 355, 345), (70, 191, 346, 355), (164, 341, 196, 258), (344, 354, 70, 71), (352, 344, 71, 72), (342, 352, 72, 73), (350, 342, 73, 188), (340, 350, 188, 189), (348, 340, 189, 190), (347, 348, 190, 191), (237, 133, 360, 359), (134, 237, 359, 358), (236, 134, 358, 357), (132, 236, 357, 356), (271, 385, 361, 368), (212, 271, 368, 367), (274, 212, 367, 366), (218, 274, 366, 365), (273, 218, 365, 364), (388, 273, 364, 363), (389, 388, 363, 362), (385, 389, 362, 361), (42, 48, 372, 371), (43, 42, 371, 370), (49, 43, 370, 369), (245, 150, 379, 378), (144, 245, 378, 377), (243, 144, 377, 376), (145, 243, 376, 375), (244, 145, 375, 374), (149, 244, 374, 373), (37, 39, 383, 382), (36, 37, 382, 381), (38, 36, 381, 380), (390, 391, 385, 384), (392, 390, 384, 386), (393, 392, 386, 387), (394, 393, 387, 388), (391, 395, 389, 385), (395, 394, 388, 389), (272, 216, 394, 395), (214, 272, 395, 391), (216, 89, 393, 394), (89, 215, 392, 393), (215, 87, 390, 392), (87, 214, 391, 390), (408, 409, 397, 396), (409, 410, 398, 397), (411, 412, 400, 399), (412, 413, 57, 400), (410, 414, 402, 398), (414, 411, 399, 402), (415, 416, 404, 403), (416, 417, 405, 404), (417, 418, 406, 405), (418, 408, 396, 406), (413, 419, 407, 57), (419, 415, 403, 407), (199, 75, 415, 419), (401, 199, 419, 413), (197, 55, 408, 418), (74, 197, 418, 417), (193, 74, 417, 416), (75, 193, 416, 415), (169, 56, 411, 414), (54, 169, 414, 410), (167, 401, 413, 412), (56, 167, 412, 411), (162, 54, 410, 409), (55, 162, 409, 408), (595, 495, 423, 488), (501, 426, 495, 595), (12, 499, 596, 110), (110, 596, 491, 10), (596, 487, 421, 491), (499, 424, 487, 596), (498, 597, 494, 425), (597, 491, 421, 494), (102, 10, 491, 597), (8, 103, 598, 496), (496, 598, 488, 423), (598, 498, 425, 488), (107, 599, 105, 11), (599, 497, 9, 105), (486, 420, 497, 599), (422, 492, 600, 490), (490, 600, 106, 7), (600, 107, 11, 106), (109, 601, 499, 12), (601, 493, 424, 499), (497, 420, 493, 601), (422, 490, 602, 489), (489, 602, 500, 426), (602, 112, 13, 500), (490, 7, 112, 602), (426, 500, 603, 495), (495, 603, 496, 423), (603, 113, 8, 496), (500, 13, 113, 603), (503, 604, 501, 427), (604, 489, 426, 501), (492, 422, 489, 604), (420, 486, 605, 493), (493, 605, 502, 424), (605, 503, 427, 502), (424, 502, 606, 487), (487, 606, 494, 421), (435, 520, 607, 523), (607, 513, 431, 506), (520, 434, 513, 607), (27, 518, 608, 137), (137, 608, 509, 25), (608, 505, 429, 509), (518, 433, 505, 608), (26, 129, 609, 516), (438, 40, 38, 440), (609, 509, 429, 512), (129, 25, 509, 609), (23, 130, 610, 514), (514, 610, 506, 431), (130, 26, 516, 610), (432, 504, 611, 517), (611, 515, 24, 132), (504, 428, 515, 611), (430, 510, 612, 508), (508, 612, 133, 22), (510, 432, 517, 612), (24, 515, 613, 136), (136, 613, 518, 27), (613, 511, 433, 518), (515, 428, 511, 613), (434, 519, 614, 513), (513, 614, 514, 431), (614, 139, 23, 514), (519, 28, 139, 614), (432, 510, 615, 522), (522, 615, 520, 435), (615, 507, 434, 520), (510, 430, 507, 615), (428, 504, 616, 511), (511, 616, 521, 433), (616, 522, 435, 521), (504, 432, 522, 616), (433, 521, 617, 505), (505, 617, 512, 429), (521, 435, 523, 617), (618, 526, 437, 525), (524, 436, 526, 618), (33, 149, 619, 528), (528, 619, 525, 437), (436, 524, 620, 527), (527, 620, 150, 32), (436, 527, 621, 526), (526, 621, 528, 437), (527, 32, 151, 621), (41, 439, 441, 39), (380, 33, 528, 749), (529, 443, 442, 530), (46, 47, 445, 444), (442, 48, 154, 530), (154, 46, 444, 530), (49, 443, 529, 155), (529, 445, 47, 155), (446, 531, 622, 532), (532, 622, 533, 447), (622, 534, 449, 533), (531, 448, 534, 622), (680, 679, 427, 501), (681, 680, 501, 595), (686, 550, 623, 687), (687, 623, 536, 684), (623, 532, 447, 536), (550, 446, 532, 623), (679, 678, 502, 427), (675, 682, 488, 425), (685, 688, 624, 549), (549, 624, 533, 449), (624, 536, 447, 533), (688, 684, 536, 624), (699, 703, 625, 538), (703, 700, 555, 625), (700, 704, 626, 555), (704, 701, 556, 626), (701, 705, 627, 556), (705, 702, 557, 627), (702, 706, 628, 557), (706, 699, 538, 628), (451, 537, 629, 540), (540, 629, 542, 768), (629, 544, 452, 542), (537, 450, 544, 629), (676, 675, 425, 494), (677, 676, 494, 606), (545, 457, 666, 672), (458, 653, 656, 551), (664, 667, 546, 454), (652, 662, 668, 655), (678, 677, 606, 502), (458, 552, 655, 653), (669, 548, 455, 660), (551, 656, 651, 460), (654, 665, 673, 658), (448, 535, 630, 534), (534, 630, 549, 449), (689, 551, 460, 685), (683, 458, 551, 689), (448, 531, 631, 535), (683, 690, 552, 458), (690, 686, 461, 552), (531, 446, 550, 631), (652, 461, 554, 658), (662, 652, 658, 673), (658, 554, 459, 654), (653, 663, 670, 656), (657, 654, 459, 553), (552, 461, 652, 655), (722, 723, 698, 691), (694, 695, 558, 465), (695, 691, 462, 558), (635, 562, 721, 730), (693, 696, 559, 464), (696, 694, 465, 559), (541, 634, 728, 718), (692, 697, 560, 463), (697, 693, 464, 560), (716, 571, 637, 726), (691, 698, 561, 462), (698, 692, 463, 561), (765, 764, 632, 562), (729, 722, 691, 695), (723, 715, 692, 698), (764, 763, 539, 632), (763, 773, 633, 539), (715, 725, 697, 692), (633, 567, 472, 571), (773, 772, 567, 633), (453, 767, 634, 541), (726, 637, 573, 718), (727, 719, 694, 696), (767, 766, 543, 634), (766, 769, 635, 543), (719, 729, 695, 694), (562, 632, 724, 721), (769, 765, 562, 635), (772, 771, 636, 567), (567, 636, 570, 472), (636, 569, 473, 570), (771, 770, 569, 636), (718, 573, 638, 541), (717, 727, 696, 693), (637, 570, 473, 573), (571, 472, 570, 637), (725, 717, 693, 697), (541, 638, 774, 453), (638, 569, 770, 774), (573, 473, 569, 638), (768, 574, 639, 540), (540, 639, 572, 451), (639, 568, 470, 572), (574, 471, 568, 639), (474, 575, 640, 576), (576, 640, 577, 475), (640, 578, 477, 577), (575, 476, 578, 640), (476, 579, 641, 578), (578, 641, 580, 477), (641, 581, 481, 580), (579, 480, 581, 641), (480, 582, 642, 581), (581, 642, 583, 481), (642, 584, 479, 583), (582, 478, 584, 642), (478, 585, 643, 584), (584, 643, 586, 479), (643, 576, 475, 586), (585, 474, 576, 643), (476, 575, 644, 579), (579, 644, 582, 480), (644, 585, 478, 582), (575, 474, 585, 644), (481, 583, 645, 580), (580, 645, 577, 477), (645, 586, 475, 577), (583, 479, 586, 645), (587, 646, 588, 482), (646, 752, 751, 588), (589, 647, 590, 483), (647, 591, 485, 590), (755, 648, 592, 754), (648, 593, 484, 592), (593, 649, 594, 484), (649, 587, 482, 594), (754, 592, 650, 753), (753, 650, 588, 751), (650, 594, 482, 588), (592, 484, 594, 650), (439, 438, 440, 441), (41, 40, 438, 439), (445, 529, 530, 444), (707, 107, 600, 708), (708, 600, 492, 709), (709, 492, 604, 710), (710, 604, 503, 711), (711, 503, 605, 712), (712, 605, 486, 713), (713, 486, 599, 714), (714, 599, 107, 707), (356, 102, 597, 731), (731, 597, 498, 732), (732, 498, 598, 733), (733, 598, 103, 360), (734, 607, 506, 735), (735, 506, 610, 736), (736, 610, 516, 737), (737, 516, 609, 738), (738, 609, 512, 739), (739, 512, 617, 740), (740, 617, 523, 741), (741, 523, 607, 734), (373, 28, 519, 744), (744, 519, 434, 745), (745, 434, 507, 746), (746, 507, 430, 747), (747, 430, 508, 748), (748, 508, 22, 379), (749, 528, 621, 750), (750, 621, 151, 383), (369, 9, 497, 742), (742, 497, 601, 743), (743, 601, 109, 372), (664, 454, 548, 669), (667, 661, 456, 546), (455, 545, 672, 660), (663, 653, 655, 668), (659, 651, 656, 670), (547, 674, 666, 457), (665, 654, 657, 671), (456, 661, 674, 547), (651, 657, 553, 460), (664, 663, 668, 667), (667, 668, 662, 661), (660, 659, 670, 669), (669, 670, 663, 664), (672, 671, 659, 660), (666, 665, 671, 672), (674, 673, 665, 666), (661, 662, 673, 674), (651, 659, 671, 657), (682, 681, 595, 488), (455, 548, 681, 682), (456, 547, 677, 678), (547, 457, 676, 677), (457, 545, 675, 676), (545, 455, 682, 675), (546, 456, 678, 679), (548, 454, 680, 681), (454, 546, 679, 680), (631, 550, 686, 690), (535, 631, 690, 683), (535, 683, 689, 630), (630, 689, 685, 549), (553, 459, 684, 688), (460, 553, 688, 685), (554, 687, 684, 459), (461, 686, 687, 554), (729, 466, 566, 722), (632, 539, 716, 724), (543, 635, 730, 720), (634, 543, 720, 728), (558, 462, 699, 706), (465, 558, 706, 702), (559, 465, 702, 705), (464, 559, 705, 701), (560, 464, 701, 704), (463, 560, 704, 700), (561, 463, 700, 703), (462, 561, 703, 699), (557, 714, 707, 627), (628, 713, 714, 557), (538, 712, 713, 628), (625, 711, 712, 538), (555, 710, 711, 625), (626, 709, 710, 555), (556, 708, 709, 626), (627, 707, 708, 556), (566, 721, 724, 565), (565, 724, 716, 564), (564, 716, 726, 563), (563, 726, 718, 469), (469, 718, 728, 468), (468, 728, 720, 467), (467, 720, 730, 466), (466, 730, 721, 566), (539, 633, 571, 716), (719, 467, 466, 729), (727, 468, 467, 719), (717, 469, 468, 727), (725, 563, 469, 717), (715, 564, 563, 725), (723, 565, 564, 715), (722, 566, 565, 723), (612, 733, 360, 133), (517, 732, 733, 612), (611, 731, 732, 517), (132, 356, 731, 611), (646, 741, 734, 752), (587, 740, 741, 646), (649, 739, 740, 587), (593, 738, 739, 649), (648, 737, 738, 593), (755, 736, 737, 648), (756, 735, 736, 755), (752, 734, 735, 756), (442, 743, 372, 48), (443, 742, 743, 442), (49, 369, 742, 443), (620, 748, 379, 150), (524, 747, 748, 620), (618, 746, 747, 524), (525, 745, 746, 618), (619, 744, 745, 525), (149, 373, 744, 619), (441, 750, 383, 39), (440, 749, 750, 441), (38, 380, 749, 440), (757, 751, 752, 758), (759, 753, 751, 757), (760, 754, 753, 759), (761, 755, 754, 760), (758, 752, 756, 762), (762, 756, 755, 761), (647, 762, 761, 591), (589, 758, 762, 647), (591, 761, 760, 485), (485, 760, 759, 590), (590, 759, 757, 483), (483, 757, 758, 589), (775, 763, 764, 776), (776, 764, 765, 777), (778, 766, 767, 779), (779, 767, 453, 780), (777, 765, 769, 781), (781, 769, 766, 778), (782, 770, 771, 783), (783, 771, 772, 784), (784, 772, 773, 785), (785, 773, 763, 775), (780, 453, 774, 786), (786, 774, 770, 782), (574, 786, 782, 471), (768, 780, 786, 574), (572, 785, 775, 451), (470, 784, 785, 572), (568, 783, 784, 470), (471, 782, 783, 568), (544, 781, 778, 452), (450, 777, 781, 544), (542, 779, 780, 768), (452, 778, 779, 542), (537, 776, 777, 450), (451, 775, 776, 537)])
me_001.polygons.foreach_set('use_smooth', [True] * 782)
_uv = me_001.uv_layers.new(name='UV 맵')
_uv.uv.foreach_set('vector', [0.5625, 0.1875, 0.625, 0.1875, 0.625, 0.25, 0.5625, 0.25, 0.5, 0.1875, 0.5625, 0.1875, 0.5625, 0.25, 0.5, 0.25, 0.5, 0.875, 0.5625, 0.875, 0.5625, 0.9375, 0.5, 0.9375, 0.5625, 0.875, 0.625, 0.875, 0.625, 0.9375, 0.5625, 0.9375, 0.5625, 0.9375, 0.625, 0.9375, 0.625, 1.0, 0.5625, 1.0, 0.5, 0.9375, 0.5625, 0.9375, 0.5625, 1.0, 0.5, 1.0, 0.8125, 0.625, 0.875, 0.625, 0.875, 0.6875, 0.8125, 0.6875, 0.8125, 0.6875, 0.875, 0.6875, 0.875, 0.75, 0.8125, 0.75, 0.75, 0.6875, 0.8125, 0.6875, 0.8125, 0.75, 0.75, 0.75, 0.75, 0.5, 0.8125, 0.5, 0.8125, 0.5625, 0.75, 0.5625, 0.8125, 0.5, 0.875, 0.5, 0.875, 0.5625, 0.8125, 0.5625, 0.8125, 0.5625, 0.875, 0.5625, 0.875, 0.625, 0.8125, 0.625, 0.2234, 0.6247, 0.25, 0.625, 0.25, 0.6875, 0.2236, 0.6889, 0.2236, 0.6889, 0.25, 0.6875, 0.25, 0.75, 0.2253, 0.7522, 0.1782, 0.6928, 0.2236, 0.6889, 0.2253, 0.7522, 0.1847, 0.7583, 0.1847, 0.4921, 0.2253, 0.498, 0.2236, 0.5608, 0.1782, 0.5559, 0.2253, 0.498, 0.25, 0.5, 0.25, 0.5625, 0.2236, 0.5608, 0.2236, 0.5608, 0.25, 0.5625, 0.25, 0.625, 0.2234, 0.6247, 0.4494, 0.875, 0.5, 0.875, 0.5, 0.9375, 0.4409, 0.9196, 0.4409, 0.9196, 0.5, 0.9375, 0.5, 1.0, 0.4214, 0.9687, 0.3797, 0.8984, 0.4409, 0.9196, 0.4214, 0.9687, 0.393, 0.9351, 0.393, 0.3149, 0.4214, 0.2813, 0.4375, 0.3343, 0.3797, 0.3516, 0.4214, 0.2813, 0.5, 0.25, 0.5, 0.3125, 0.4375, 0.3343, 0.4375, 0.3343, 0.5, 0.3125, 0.5, 0.375, 0.4375, 0.375, 0.3797, 0.3516, 0.4375, 0.3343, 0.4375, 0.375, 0.375, 0.375, 0.5, 0.25, 0.5625, 0.25, 0.5625, 0.3125, 0.5, 0.3125, 0.5625, 0.25, 0.625, 0.25, 0.625, 0.3125, 0.5625, 0.3125, 0.5625, 0.3125, 0.625, 0.3125, 0.625, 0.375, 0.5625, 0.375, 0.5, 0.3125, 0.5625, 0.3125, 0.5625, 0.375, 0.5, 0.375, 0.4039, 0.1256, 0.5, 0.125, 0.5, 0.1875, 0.3945, 0.2035, 0.3945, 0.2035, 0.5, 0.1875, 0.5, 0.25, 0.4214, 0.2813, 0.3363, 0.2223, 0.3945, 0.2035, 0.4214, 0.2813, 0.393, 0.3149, 0.3547, -0.04219, 0.4043, -0.01943, 0.3915, 0.04776, 0.3289, 0.03149, 0.4043, -0.01943, 0.5, 0.0, 0.5, 0.0625, 0.3915, 0.04776, 0.3915, 0.04776, 0.5, 0.0625, 0.5, 0.125, 0.4039, 0.1256, 0.5, 0.0, 0.5625, 0.0, 0.5625, 0.0625, 0.5, 0.0625, 0.5625, 0.0, 0.625, 0.0, 0.625, 0.0625, 0.5625, 0.0625, 0.5, 0.125, 0.5729, 0.125, 0.5768, 0.1765, 0.5, 0.194, 0.5768, 0.1765, 0.625, 0.1875, 0.625, 0.25, 0.5625, 0.2513, 0.5, 0.194, 0.5768, 0.1765, 0.5625, 0.2513, 0.5, 0.2634, 0.5, 0.875, 0.5625, 0.875, 0.5625, 0.9375, 0.5, 0.9375, 0.5625, 0.875, 0.625, 0.875, 0.625, 0.9375, 0.5625, 0.9375, 0.5625, 0.9375, 0.625, 0.9375, 0.625, 1.0, 0.5625, 1.0, 0.5, 0.9375, 0.5625, 0.9375, 0.5625, 1.0, 0.5, 1.0, 0.75, 0.625, 0.8202, 0.625, 0.8346, 0.6553, 0.75, 0.6875, 0.125, 0.75, 0.125, 0.5, 0.25, 0.5, 0.25, 0.75, 0.8346, 0.6553, 0.875, 0.6655, 0.875, 0.75, 0.8125, 0.75, 0.75, 0.6875, 0.8346, 0.6553, 0.8125, 0.75, 0.75, 0.75, 0.75, 0.5, 0.8125, 0.5, 0.8241, 0.5734, 0.75, 0.5625, 0.8125, 0.5, 0.875, 0.5, 0.875, 0.5625, 0.8241, 0.5734, 0.75, 0.5625, 0.8241, 0.5734, 0.8202, 0.625, 0.75, 0.625, 0.125, 0.625, 0.1875, 0.625, 0.1875, 0.6875, 0.125, 0.6875, 0.1875, 0.6875, 0.25, 0.6875, 0.25, 0.75, 0.1875, 0.75, 0.125, 0.6875, 0.1875, 0.6875, 0.1875, 0.75, 0.125, 0.75, 0.125, 0.5, 0.1875, 0.5, 0.1875, 0.5625, 0.125, 0.5625, 0.1875, 0.5, 0.25, 0.5, 0.25, 0.5625, 0.1875, 0.5625, 0.125, 0.5625, 0.1875, 0.5625, 0.1875, 0.625, 0.125, 0.625, 0.375, 0.875, 0.4375, 0.875, 0.4375, 0.9375, 0.375, 0.9375, 0.4375, 0.875, 0.5, 0.875, 0.5, 0.9375, 0.4375, 0.9375, 0.4375, 0.9375, 0.5, 0.9375, 0.5, 1.0, 0.4375, 1.0, 0.375, 0.9375, 0.4375, 0.9375, 0.4375, 1.0, 0.375, 1.0, 0.5, 0.2634, 0.5625, 0.2513, 0.5625, 0.3125, 0.5, 0.3125, 0.5625, 0.2513, 0.625, 0.25, 0.625, 0.3125, 0.5625, 0.3125, 0.5625, 0.3125, 0.625, 0.3125, 0.625, 0.375, 0.5625, 0.375, 0.5, 0.3125, 0.5625, 0.3125, 0.5625, 0.375, 0.5, 0.375, 0.375, 0.125, 0.4375, 0.125, 0.4375, 0.194, 0.375, 0.1875, 0.4375, 0.125, 0.5, 0.125, 0.5, 0.194, 0.4375, 0.194, 0.4375, 0.194, 0.5, 0.194, 0.5, 0.2634, 0.4375, 0.2513, 0.375, 0.1875, 0.4375, 0.194, 0.4375, 0.2513, 0.375, 0.25, 0.375, 0.0, 0.4375, 0.0, 0.4375, 0.0625, 0.375, 0.0625, 0.4375, 0.0, 0.5, 0.0, 0.5, 0.0625, 0.4375, 0.0625, 0.4375, 0.0625, 0.5, 0.0625, 0.5, 0.125, 0.4375, 0.125, 0.375, 0.0625, 0.4375, 0.0625, 0.4375, 0.125, 0.375, 0.125, 0.5, 0.0, 0.5625, 0.0, 0.58, 0.08267, 0.5, 0.0625, 0.5625, 0.0, 0.625, 0.0, 0.625, 0.0845, 0.58, 0.08267, 0.5, 0.0625, 0.58, 0.08267, 0.5729, 0.125, 0.5, 0.125, 0.5, 0.1233, 0.625, 0.125, 0.625, 0.2081, 0.5334, 0.2261, 0.375, 0.125, 0.5, 0.1233, 0.5334, 0.2261, 0.375, 0.25, 0.75, 0.5715, 0.8125, 0.5419, 0.8125, 0.625, 0.75, 0.625, 0.8125, 0.5419, 0.875, 0.5419, 0.875, 0.625, 0.8125, 0.625, 0.125, 0.5, 0.1875, 0.5, 0.1875, 0.5562, 0.125, 0.625, 0.1875, 0.5, 0.25, 0.5, 0.25, 0.5562, 0.1875, 0.5562, 0.375, 0.25, 0.5334, 0.2261, 0.5416, 0.3097, 0.375, 0.3125, 0.5334, 0.2261, 0.625, 0.2081, 0.6555, 0.3069, 0.5416, 0.3097, 0.375, 0.3125, 0.5416, 0.3097, 0.5415, 0.3746, 0.375, 0.375, 0.75, 0.75, 0.75, 0.5, 0.875, 0.5, 0.875, 0.75, 0.5208, 0.5387, 0.4973, 0.5227, 0.8125, 0.5419, 0.75, 0.5715, 0.375, 0.625, 0.625, 0.625, 0.625, 0.75, 0.375, 0.75, 0.625, 0.875, 0.625, 1.0, 0.375, 1.0, 0.375, 0.875, 0.375, 0.5, 0.375, 0.625, 0.25, 0.625, 0.25, 0.5, 0.25, 0.625, 0.375, 0.625, 0.375, 0.75, 0.25, 0.75, 0.5, 0.0, 0.5, 0.125, 0.375, 0.125, 0.375, 0.0, 0.375, 0.125, 0.5, 0.125, 0.5, 0.25, 0.375, 0.25, 0.375, 0.0, 0.5, 0.0, 0.5, 0.1221, 0.375, 0.125, 0.5, 0.0, 0.625, 0.0, 0.625, 0.125, 0.5, 0.1221, 0.5, 0.1221, 0.625, 0.125, 0.625, 0.25, 0.5, 0.2215, 0.375, 0.125, 0.5, 0.1221, 0.5, 0.2215, 0.375, 0.25, 0.3795, 0.3382, 0.5, 0.1875, 0.5, 0.125, 0.3825, 0.3661, 0.5324, 0.2809, 0.5625, 0.1875, 0.5, 0.1875, 0.4397, 0.2779, 0.375, 0.9666, 0.5, 0.9639, 0.5, 0.9771, 0.375, 0.9776, 0.5, 0.9639, 0.625, 0.9666, 0.625, 0.9776, 0.5, 0.9771, 0.5, 0.9771, 0.625, 0.9776, 0.625, 1.0, 0.5, 1.0, 0.375, 0.9776, 0.5, 0.9771, 0.5, 1.0, 0.375, 1.0, 0.3825, 0.3661, 0.5, 0.125, 0.5, 0.0625, 0.3795, 0.394, 0.7984, 0.625, 0.875, 0.625, 0.875, 0.5625, 0.8147, 0.5324, 0.8416, 0.5, 0.8526, 0.5, 0.8521, 0.625, 0.8389, 0.625, 0.8526, 0.5, 0.875, 0.5, 0.875, 0.625, 0.8521, 0.625, 0.8521, 0.625, 0.875, 0.625, 0.875, 0.75, 0.8526, 0.75, 0.8389, 0.625, 0.8521, 0.625, 0.8526, 0.75, 0.8416, 0.75, 0.505, 0.0, 0.4864, 0.02125, 0.4924, 0.1253, 0.5109, 0.125, 0.5109, 0.125, 0.4924, 0.1253, 0.4882, 0.2502, 0.5115, 0.2541, 0.5115, 0.2541, 0.4882, 0.2502, 0.4242, 0.3876, 0.5115, 0.375, 0.5115, 0.375, 0.4242, 0.3876, 0.4124, 0.5271, 0.5115, 0.5, 0.5115, 0.5, 0.4124, 0.5271, 0.4131, 0.6248, 0.5117, 0.625, 0.5117, 0.625, 0.4131, 0.6248, 0.4124, 0.7228, 0.5115, 0.75, 0.5115, 0.75, 0.4124, 0.7228, 0.4247, 0.6499, 0.5109, 0.875, 0.5109, 0.875, 0.4247, 0.6499, 0.4864, 0.5763, 0.505, 1.0, 0.1533, 0.5089, 0.2457, 0.5382, 0.2464, 0.6293, 0.1552, 0.6207, 0.2457, 0.5382, 0.3189, 0.5409, 0.3202, 0.6273, 0.2464, 0.6293, 0.2464, 0.6293, 0.3202, 0.6273, 0.332, 0.7142, 0.2494, 0.7187, 0.1552, 0.6207, 0.2464, 0.6293, 0.2494, 0.7187, 0.1622, 0.7133, 0.8147, 0.7176, 0.875, 0.6875, 0.875, 0.625, 0.7984, 0.625, 0.5324, 0.4513, 0.5625, 0.0625, 0.625, 0.0625, 0.625, 0.4543, 0.7212, 0.625, 0.7619, 0.625, 0.7749, 0.75, 0.7527, 0.75, 0.375, 0.2948, 0.5, 0.2997, 0.5, 0.3222, 0.375, 0.3201, 0.2257, 0.5, 0.2473, 0.5, 0.2532, 0.625, 0.2286, 0.625, 0.1951, 0.75, 0.1976, 0.625, 0.215, 0.625, 0.2126, 0.75, 0.4397, 0.4543, 0.5, 0.0625, 0.5625, 0.0625, 0.5324, 0.4513, 0.1698, 0.5, 0.1951, 0.5, 0.1976, 0.625, 0.1747, 0.625, 0.5, 0.3542, 0.625, 0.3503, 0.625, 0.3723, 0.5, 0.3783, 0.5, 0.2997, 0.625, 0.2948, 0.625, 0.3202, 0.5, 0.3222, 0.625, 0.9298, 0.5, 0.9278, 0.5, 0.9098, 0.625, 0.9127, 0.375, 0.25, 0.5, 0.2215, 0.5, 0.27, 0.375, 0.2724, 0.5, 0.2215, 0.625, 0.25, 0.625, 0.2724, 0.5, 0.27, 0.5, 0.2846, 0.625, 0.2834, 0.625, 0.2948, 0.5, 0.2997, 0.375, 0.2834, 0.5, 0.2846, 0.5, 0.2997, 0.375, 0.2948, 0.125, 0.5, 0.1474, 0.5, 0.1479, 0.625, 0.125, 0.625, 0.1584, 0.5, 0.1698, 0.5, 0.1747, 0.625, 0.1611, 0.625, 0.1611, 0.625, 0.1747, 0.625, 0.1698, 0.75, 0.1584, 0.75, 0.125, 0.625, 0.1479, 0.625, 0.1474, 0.75, 0.125, 0.75, 0.375, 0.9299, 0.5, 0.9278, 0.5, 0.9503, 0.375, 0.9552, 0.375, 0.9124, 0.5, 0.9098, 0.5, 0.9278, 0.375, 0.9299, 0.5, 0.9278, 0.625, 0.9298, 0.625, 0.9552, 0.5, 0.9503, 0.375, 0.3201, 0.5, 0.3222, 0.5, 0.3402, 0.375, 0.3376, 0.8034, 0.625, 0.8253, 0.625, 0.8302, 0.75, 0.8048, 0.75, 0.1747, 0.625, 0.1976, 0.625, 0.1951, 0.75, 0.1698, 0.75, 0.428, 0.0, 0.4838, 0.0, 0.4892, 0.1249, 0.4333, 0.1242, 0.4898, 0.75, 0.5018, 0.75, 0.5012, 0.875, 0.4893, 0.875, 0.4893, 0.875, 0.5012, 0.875, 0.4949, 1.0, 0.4838, 1.0, 0.398, 0.875, 0.4185, 0.875, 0.4142, 1.0, 0.3974, 1.0, 0.4896, 0.5, 0.5018, 0.5, 0.5018, 0.625, 0.4898, 0.6251, 0.4898, 0.6251, 0.5018, 0.625, 0.5018, 0.75, 0.4898, 0.75, 0.3934, 0.5373, 0.4182, 0.4896, 0.4179, 0.6267, 0.3945, 0.6293, 0.4896, 0.25, 0.5018, 0.25, 0.502, 0.375, 0.4904, 0.375, 0.4904, 0.375, 0.502, 0.375, 0.5018, 0.5, 0.4896, 0.5, 0.4183, 0.2537, 0.4272, 0.375, 0.4186, 0.375, 0.4129, 0.2909, 0.4838, 0.0, 0.4949, 0.0, 0.5012, 0.125, 0.4892, 0.1249, 0.4892, 0.1249, 0.5012, 0.125, 0.5018, 0.25, 0.4896, 0.25, 0.375, 0.0, 0.3974, 0.0, 0.3979, 0.1215, 0.375, 0.125, 0.4334, 0.875, 0.4893, 0.875, 0.4838, 1.0, 0.428, 1.0, 0.4333, 0.1242, 0.4892, 0.1249, 0.4896, 0.25, 0.4325, 0.25, 0.375, 0.125, 0.3979, 0.1215, 0.3977, 0.2161, 0.375, 0.25, 0.375, 0.25, 0.3977, 0.2161, 0.3966, 0.255, 0.375, 0.25, 0.4325, 0.25, 0.4896, 0.25, 0.4904, 0.375, 0.4394, 0.375, 0.3966, 0.255, 0.4129, 0.2909, 0.4086, 0.3125, 0.396, 0.2918, 0.375, 0.25, 0.3966, 0.255, 0.396, 0.2918, 0.375, 0.25, 0.3408, 0.5417, 0.3934, 0.5373, 0.3945, 0.6293, 0.3436, 0.6302, 0.4272, 0.375, 0.4177, 0.4966, 0.4129, 0.4591, 0.4186, 0.375, 0.4338, 0.6258, 0.4898, 0.6251, 0.4898, 0.75, 0.4339, 0.75, 0.3436, 0.6302, 0.3945, 0.6293, 0.3974, 0.75, 0.375, 0.75, 0.375, 0.75, 0.3974, 0.75, 0.398, 0.875, 0.375, 0.875, 0.4339, 0.75, 0.4898, 0.75, 0.4893, 0.875, 0.4334, 0.875, 0.3974, 0.0, 0.4142, 0.0, 0.4184, 0.1235, 0.3979, 0.1215, 0.375, 0.875, 0.398, 0.875, 0.3974, 1.0, 0.375, 1.0, 0.375, 0.25, 0.396, 0.2918, 0.3962, 0.375, 0.375, 0.375, 0.396, 0.2918, 0.4086, 0.3125, 0.411, 0.375, 0.3962, 0.375, 0.3962, 0.375, 0.411, 0.375, 0.4086, 0.4375, 0.3952, 0.4582, 0.375, 0.375, 0.3962, 0.375, 0.3952, 0.4582, 0.375, 0.5, 0.4177, 0.4966, 0.3934, 0.5373, 0.393, 0.4959, 0.4129, 0.4591, 0.4325, 0.5, 0.4896, 0.5, 0.4898, 0.6251, 0.4338, 0.6258, 0.4186, 0.375, 0.4129, 0.4591, 0.4086, 0.4375, 0.411, 0.375, 0.4129, 0.2909, 0.4186, 0.375, 0.411, 0.375, 0.4086, 0.3125, 0.4394, 0.375, 0.4904, 0.375, 0.4896, 0.5, 0.4325, 0.5, 0.3934, 0.5373, 0.3408, 0.5417, 0.3436, 0.5043, 0.393, 0.4959, 0.393, 0.4959, 0.3436, 0.5043, 0.375, 0.5, 0.3952, 0.4582, 0.4129, 0.4591, 0.393, 0.4959, 0.3952, 0.4582, 0.4086, 0.4375, 0.3189, 0.5409, 0.2457, 0.5382, 0.2464, 0.5043, 0.3174, 0.5047, 0.2457, 0.5382, 0.1533, 0.5089, 0.1546, 0.5017, 0.2464, 0.5043, 0.2464, 0.5043, 0.1546, 0.5017, 0.1612, 0.5007, 0.2489, 0.5018, 0.3174, 0.5047, 0.2464, 0.5043, 0.2489, 0.5018, 0.3282, 0.5021, 0.375, 0.0, 0.5, 0.0, 0.5, 0.125, 0.375, 0.125, 0.5, 0.0, 0.625, 0.0, 0.625, 0.125, 0.5, 0.125, 0.5, 0.125, 0.625, 0.125, 0.625, 0.25, 0.5, 0.25, 0.375, 0.125, 0.5, 0.125, 0.5, 0.25, 0.375, 0.25, 0.375, 0.25, 0.5, 0.25, 0.5, 0.375, 0.375, 0.375, 0.5, 0.25, 0.625, 0.25, 0.625, 0.375, 0.5, 0.375, 0.5, 0.375, 0.625, 0.375, 0.625, 0.5, 0.5, 0.5, 0.375, 0.375, 0.5, 0.375, 0.5, 0.5, 0.375, 0.5, 0.375, 0.5, 0.5, 0.5, 0.5, 0.625, 0.375, 0.625, 0.5, 0.5, 0.625, 0.5, 0.625, 0.625, 0.5, 0.625, 0.5, 0.625, 0.625, 0.625, 0.625, 0.75, 0.5, 0.75, 0.375, 0.625, 0.5, 0.625, 0.5, 0.75, 0.375, 0.75, 0.375, 0.75, 0.5, 0.75, 0.5, 0.875, 0.375, 0.875, 0.5, 0.75, 0.625, 0.75, 0.625, 0.875, 0.5, 0.875, 0.5, 0.875, 0.625, 0.875, 0.625, 1.0, 0.5, 1.0, 0.375, 0.875, 0.5, 0.875, 0.5, 1.0, 0.375, 1.0, 0.125, 0.5, 0.25, 0.5, 0.25, 0.625, 0.125, 0.625, 0.25, 0.5, 0.375, 0.5, 0.375, 0.625, 0.25, 0.625, 0.25, 0.625, 0.375, 0.625, 0.375, 0.75, 0.25, 0.75, 0.125, 0.625, 0.25, 0.625, 0.25, 0.75, 0.125, 0.75, 0.625, 0.5, 0.75, 0.5, 0.75, 0.625, 0.625, 0.625, 0.75, 0.5, 0.875, 0.5, 0.875, 0.625, 0.75, 0.625, 0.75, 0.625, 0.875, 0.625, 0.875, 0.75, 0.75, 0.75, 0.625, 0.625, 0.75, 0.625, 0.75, 0.75, 0.625, 0.75, 0.5077, 0.007979, 0.625, 0.0, 0.625, 0.125, 0.507, 0.125, 0.507, 0.125, 0.625, 0.125, 0.625, 0.25, 0.5074, 0.2429, 0.5207, 0.2563, 0.6132, 0.2635, 0.6158, 0.3747, 0.5322, 0.3736, 0.5322, 0.3736, 0.6158, 0.3747, 0.6149, 0.4864, 0.5402, 0.4934, 0.5313, 0.5071, 0.625, 0.5, 0.625, 0.625, 0.5309, 0.625, 0.5309, 0.625, 0.625, 0.625, 0.625, 0.75, 0.5323, 0.7409, 0.5323, 0.7409, 0.625, 0.75, 0.625, 0.875, 0.5238, 0.826, 0.5238, 0.826, 0.625, 0.875, 0.625, 1.0, 0.5077, 0.9115, 0.625, 0.5, 0.75, 0.5, 0.75, 0.625, 0.625, 0.625, 0.75, 0.5, 0.875, 0.5, 0.875, 0.625, 0.75, 0.625, 0.75, 0.625, 0.875, 0.625, 0.875, 0.75, 0.75, 0.75, 0.625, 0.625, 0.75, 0.625, 0.75, 0.75, 0.625, 0.75, 0.625, 0.0, 0.625, 0.25, 0.375, 0.25, 0.375, 0.0, 0.625, 0.875, 0.625, 1.0, 0.375, 1.0, 0.375, 0.875, 0.375, 0.5, 0.625, 0.5, 0.625, 0.625, 0.375, 0.625, 0.322, 0.6248, 0.3217, 0.5433, 0.2236, 0.5608, 0.2234, 0.6247, 0.3217, 0.5433, 0.2893, 0.5038, 0.1782, 0.5559, 0.2236, 0.5608, 0.4018, 0.2663, 0.4432, 0.2278, 0.3945, 0.2035, 0.3363, 0.2223, 0.4432, 0.2278, 0.4499, 0.1254, 0.4039, 0.1256, 0.3945, 0.2035, 0.4499, 0.1254, 0.4408, 0.03398, 0.3915, 0.04776, 0.4039, 0.1256, 0.4408, 0.3224, 0.3965, 0.2748, 0.3289, 0.03149, 0.3915, 0.04776, 0.2892, 0.7454, 0.3217, 0.7065, 0.2236, 0.6889, 0.1782, 0.6928, 0.3217, 0.7065, 0.322, 0.6248, 0.2234, 0.6247, 0.2236, 0.6889, 0.433, 0.6875, 0.4162, 0.6875, 0.8125, 0.6875, 0.75, 0.6875, 0.4162, 0.6875, 0.4162, 0.625, 0.8125, 0.625, 0.8125, 0.6875, 0.4162, 0.625, 0.4162, 0.5625, 0.8125, 0.5625, 0.8125, 0.625, 0.4162, 0.5625, 0.433, 0.5625, 0.75, 0.5625, 0.8125, 0.5625, 0.5372, 0.2144, 0.5606, 0.2842, 0.625, 0.1875, 0.5768, 0.1765, 0.6817, 0.4658, 0.657, 0.5356, 0.8241, 0.5734, 0.875, 0.5625, 0.657, 0.5356, 0.6551, 0.625, 0.8202, 0.625, 0.8241, 0.5734, 0.6551, 0.625, 0.6621, 0.7041, 0.8346, 0.6553, 0.8202, 0.625, 0.6621, 0.7041, 0.6817, 0.7735, 0.875, 0.6655, 0.8346, 0.6553, 0.5606, 0.4921, 0.5387, 0.5556, 0.58, 0.08267, 0.625, 0.0845, 0.5387, 0.04005, 0.5353, 0.125, 0.5729, 0.125, 0.58, 0.08267, 0.5353, 0.125, 0.5372, 0.2144, 0.5768, 0.1765, 0.5729, 0.125, 0.5471, 0.4221, 0.5589, 0.3714, 0.5, 0.3125, 0.5, 0.375, 0.5589, 0.3714, 0.5707, 0.3316, 0.5, 0.2634, 0.5, 0.3125, 0.5236, 0.2373, 0.4493, 0.2272, 0.4375, 0.2513, 0.5, 0.2634, 0.4493, 0.2272, 0.375, 0.2264, 0.375, 0.25, 0.4375, 0.2513, 0.125, 0.5236, 0.1875, 0.5106, 0.1875, 0.5, 0.125, 0.5, 0.1875, 0.5106, 0.25, 0.5106, 0.25, 0.5, 0.1875, 0.5, 0.5269, 0.2808, 0.5798, 0.2823, 0.5416, 0.3097, 0.6555, 0.3069, 0.6945, 0.397, 0.6371, 0.4321, 0.5415, 0.3746, 0.5416, 0.3097, 0.3712, 0.3865, 0.2978, 0.3876, 0.2253, 0.7522, 0.25, 0.75, 0.3774, 0.8265, 0.5301, 0.8374, 0.4409, 0.9196, 0.3797, 0.8984, 0.409, 0.7163, 0.3528, 0.6933, 0.4494, 0.875, 0.4409, 0.9196, 0.375, 0.3507, 0.5, 0.3542, 0.5, 0.3783, 0.375, 0.3723, 0.2286, 0.625, 0.2532, 0.625, 0.2473, 0.75, 0.2257, 0.75, 0.7527, 0.5, 0.7747, 0.5, 0.7619, 0.625, 0.7212, 0.625, 0.2126, 0.5, 0.215, 0.625, 0.1976, 0.625, 0.1951, 0.5, 0.625, 0.3374, 0.5, 0.3402, 0.5, 0.3222, 0.625, 0.3202, 0.5, 0.8718, 0.625, 0.8777, 0.625, 0.8999, 0.5, 0.8959, 0.7877, 0.75, 0.7808, 0.625, 0.8034, 0.625, 0.8048, 0.75, 0.375, 0.8777, 0.5, 0.8718, 0.5, 0.8959, 0.375, 0.8993, 0.8048, 0.5, 0.8302, 0.5, 0.8253, 0.625, 0.8034, 0.625, 0.2257, 0.5, 0.2286, 0.625, 0.215, 0.625, 0.2126, 0.5, 0.2286, 0.625, 0.2257, 0.75, 0.2126, 0.75, 0.215, 0.625, 0.625, 0.3503, 0.5, 0.3542, 0.5, 0.3402, 0.625, 0.3374, 0.5, 0.3542, 0.375, 0.3507, 0.375, 0.3376, 0.5, 0.3402, 0.7619, 0.625, 0.7747, 0.5, 0.7876, 0.5, 0.7808, 0.625, 0.7749, 0.75, 0.7619, 0.625, 0.7808, 0.625, 0.7877, 0.75, 0.5, 0.8959, 0.625, 0.8999, 0.625, 0.9127, 0.5, 0.9098, 0.375, 0.8993, 0.5, 0.8959, 0.5, 0.9098, 0.375, 0.9124, 0.8048, 0.5, 0.8034, 0.625, 0.7808, 0.625, 0.7876, 0.5, 0.625, 0.2779, 0.625, 0.1875, 0.5625, 0.1875, 0.5324, 0.2809, 0.625, 0.3723, 0.625, 0.2779, 0.5324, 0.2809, 0.5, 0.3783, 0.375, 0.8777, 0.4397, 0.4543, 0.5324, 0.4513, 0.5, 0.8718, 0.5, 0.8718, 0.5324, 0.4513, 0.625, 0.4543, 0.625, 0.8777, 0.7527, 0.75, 0.8147, 0.7176, 0.7984, 0.625, 0.7212, 0.625, 0.7212, 0.625, 0.7984, 0.625, 0.8147, 0.5324, 0.7527, 0.5, 0.2532, 0.625, 0.3825, 0.3661, 0.3795, 0.394, 0.2473, 0.75, 0.5, 0.3783, 0.5324, 0.2809, 0.4397, 0.2779, 0.375, 0.3723, 0.2473, 0.5, 0.3795, 0.3382, 0.3825, 0.3661, 0.2532, 0.625, 0.1479, 0.625, 0.1611, 0.625, 0.1584, 0.75, 0.1474, 0.75, 0.1474, 0.5, 0.1584, 0.5, 0.1611, 0.625, 0.1479, 0.625, 0.375, 0.2724, 0.5, 0.27, 0.5, 0.2846, 0.375, 0.2834, 0.5, 0.27, 0.625, 0.2724, 0.625, 0.2834, 0.5, 0.2846, 0.8253, 0.625, 0.8389, 0.625, 0.8416, 0.75, 0.8302, 0.75, 0.8302, 0.5, 0.8416, 0.5, 0.8389, 0.625, 0.8253, 0.625, 0.5, 0.9503, 0.625, 0.9552, 0.625, 0.9666, 0.5, 0.9639, 0.375, 0.9552, 0.5, 0.9503, 0.5, 0.9639, 0.375, 0.9666, 0.4334, 0.875, 0.428, 1.0, 0.4202, 1.0, 0.4252, 0.875, 0.3979, 0.1215, 0.4184, 0.1235, 0.419, 0.2611, 0.3977, 0.2161, 0.3974, 0.75, 0.4187, 0.75, 0.4185, 0.875, 0.398, 0.875, 0.3945, 0.6293, 0.4179, 0.6267, 0.4187, 0.75, 0.3974, 0.75, 0.5012, 0.875, 0.5109, 0.875, 0.505, 1.0, 0.4949, 1.0, 0.5018, 0.75, 0.5115, 0.75, 0.5109, 0.875, 0.5012, 0.875, 0.5018, 0.625, 0.5117, 0.625, 0.5115, 0.75, 0.5018, 0.75, 0.5018, 0.5, 0.5115, 0.5, 0.5117, 0.625, 0.5018, 0.625, 0.502, 0.375, 0.5115, 0.375, 0.5115, 0.5, 0.5018, 0.5, 0.5018, 0.25, 0.5115, 0.2541, 0.5115, 0.375, 0.502, 0.375, 0.5012, 0.125, 0.5109, 0.125, 0.5115, 0.2541, 0.5018, 0.25, 0.4949, 0.0, 0.505, 0.0, 0.5109, 0.125, 0.5012, 0.125, 0.4124, 0.7228, 0.4131, 0.6248, 0.322, 0.6248, 0.3217, 0.7065, 0.4247, 0.6499, 0.4124, 0.7228, 0.3217, 0.7065, 0.2892, 0.7454, 0.4864, 0.5763, 0.4247, 0.6499, 0.3965, 0.2748, 0.4408, 0.3224, 0.4924, 0.1253, 0.4864, 0.02125, 0.4408, 0.03398, 0.4499, 0.1254, 0.4882, 0.2502, 0.4924, 0.1253, 0.4499, 0.1254, 0.4432, 0.2278, 0.4242, 0.3876, 0.4882, 0.2502, 0.4432, 0.2278, 0.4018, 0.2663, 0.4124, 0.5271, 0.4242, 0.3876, 0.2893, 0.5038, 0.3217, 0.5433, 0.4131, 0.6248, 0.4124, 0.5271, 0.3217, 0.5433, 0.322, 0.6248, 0.4202, 0.0, 0.4251, 0.1239, 0.4184, 0.1235, 0.4142, 0.0, 0.4251, 0.1239, 0.4249, 0.2545, 0.419, 0.2611, 0.4184, 0.1235, 0.4252, 0.2508, 0.4321, 0.375, 0.4272, 0.375, 0.4183, 0.2537, 0.4321, 0.375, 0.4252, 0.499, 0.4177, 0.4966, 0.4272, 0.375, 0.4246, 0.4958, 0.4253, 0.6261, 0.4179, 0.6267, 0.4182, 0.4896, 0.4253, 0.6261, 0.4256, 0.75, 0.4187, 0.75, 0.4179, 0.6267, 0.4256, 0.75, 0.4252, 0.875, 0.4185, 0.875, 0.4187, 0.75, 0.4252, 0.875, 0.4202, 1.0, 0.4142, 1.0, 0.4185, 0.875, 0.3977, 0.2161, 0.4183, 0.2537, 0.4129, 0.2909, 0.3966, 0.255, 0.4339, 0.75, 0.4334, 0.875, 0.4252, 0.875, 0.4256, 0.75, 0.4338, 0.6258, 0.4339, 0.75, 0.4256, 0.75, 0.4253, 0.6261, 0.4325, 0.5, 0.4338, 0.6258, 0.4253, 0.6261, 0.4246, 0.4958, 0.4394, 0.375, 0.4325, 0.5, 0.4252, 0.499, 0.4321, 0.375, 0.4325, 0.25, 0.4394, 0.375, 0.4321, 0.375, 0.4252, 0.2508, 0.4333, 0.1242, 0.4325, 0.25, 0.4249, 0.2545, 0.4251, 0.1239, 0.428, 0.0, 0.4333, 0.1242, 0.4251, 0.1239, 0.4202, 0.0, 0.1875, 0.5625, 0.25, 0.5625, 0.433, 0.5625, 0.4162, 0.5625, 0.1875, 0.625, 0.1875, 0.5625, 0.4162, 0.5625, 0.4162, 0.625, 0.1875, 0.6875, 0.1875, 0.625, 0.4162, 0.625, 0.4162, 0.6875, 0.25, 0.6875, 0.1875, 0.6875, 0.4162, 0.6875, 0.433, 0.6875, 0.507, 0.125, 0.5074, 0.2429, 0.5372, 0.2144, 0.5353, 0.125, 0.5077, 0.007979, 0.507, 0.125, 0.5353, 0.125, 0.5387, 0.04005, 0.5238, 0.826, 0.5077, 0.9115, 0.5387, 0.5556, 0.5606, 0.4921, 0.5323, 0.7409, 0.5238, 0.826, 0.6817, 0.7735, 0.6621, 0.7041, 0.5309, 0.625, 0.5323, 0.7409, 0.6621, 0.7041, 0.6551, 0.625, 0.5313, 0.5071, 0.5309, 0.625, 0.6551, 0.625, 0.657, 0.5356, 0.5231, 0.3735, 0.5313, 0.5071, 0.657, 0.5356, 0.6817, 0.4658, 0.5074, 0.2429, 0.5231, 0.3735, 0.5606, 0.2842, 0.5372, 0.2144, 0.375, 0.5, 0.25, 0.5, 0.3528, 0.6933, 0.409, 0.7163, 0.375, 0.75, 0.625, 0.75, 0.5301, 0.8374, 0.3774, 0.8265, 0.5, 0.0, 0.375, 0.0, 0.2978, 0.3876, 0.3712, 0.3865, 0.1875, 0.5562, 0.25, 0.5562, 0.25, 0.5106, 0.1875, 0.5106, 0.125, 0.625, 0.1875, 0.5562, 0.1875, 0.5106, 0.125, 0.5236, 0.5, 0.1233, 0.375, 0.125, 0.375, 0.2264, 0.4493, 0.2272, 0.625, 0.125, 0.5, 0.1233, 0.4493, 0.2272, 0.5236, 0.2373, 0.8125, 0.625, 0.875, 0.625, 0.5707, 0.3316, 0.5589, 0.3714, 0.75, 0.625, 0.8125, 0.625, 0.5589, 0.3714, 0.5471, 0.4221, 0.875, 0.5, 0.75, 0.5, 0.6371, 0.4321, 0.6945, 0.397, 0.375, 0.25, 0.625, 0.25, 0.5798, 0.2823, 0.5269, 0.2808, 0.25, 0.5, 0.125, 0.5, 0.4973, 0.5227, 0.5208, 0.5387, 0.6191, 0.2567, 0.514, 0.2496, 0.5074, 0.2429, 0.625, 0.25, 0.6204, 0.3749, 0.6191, 0.2567, 0.625, 0.25, 0.625, 0.375, 0.62, 0.4932, 0.6204, 0.3749, 0.625, 0.375, 0.625, 0.5, 0.5357, 0.5003, 0.62, 0.4932, 0.625, 0.5, 0.5313, 0.5071, 0.514, 0.2496, 0.5276, 0.3736, 0.5231, 0.3735, 0.5074, 0.2429, 0.5276, 0.3736, 0.5357, 0.5003, 0.5313, 0.5071, 0.5231, 0.3735, 0.5322, 0.3736, 0.5402, 0.4934, 0.5357, 0.5003, 0.5276, 0.3736, 0.5207, 0.2563, 0.5322, 0.3736, 0.5276, 0.3736, 0.514, 0.2496, 0.5402, 0.4934, 0.6149, 0.4864, 0.62, 0.4932, 0.5357, 0.5003, 0.6149, 0.4864, 0.6158, 0.3747, 0.6204, 0.3749, 0.62, 0.4932, 0.6158, 0.3747, 0.6132, 0.2635, 0.6191, 0.2567, 0.6204, 0.3749, 0.6132, 0.2635, 0.5207, 0.2563, 0.514, 0.2496, 0.6191, 0.2567, 0.1391, 0.5045, 0.1401, 0.6228, 0.125, 0.625, 0.125, 0.5, 0.1401, 0.6228, 0.1436, 0.7316, 0.125, 0.75, 0.125, 0.625, 0.3535, 0.7321, 0.3319, 0.6287, 0.3436, 0.6302, 0.375, 0.75, 0.3319, 0.6287, 0.3299, 0.5413, 0.3408, 0.5417, 0.3436, 0.6302, 0.1436, 0.7316, 0.2497, 0.7344, 0.25, 0.75, 0.125, 0.75, 0.2497, 0.7344, 0.3535, 0.7321, 0.375, 0.75, 0.25, 0.75, 0.3516, 0.5011, 0.2494, 0.5009, 0.25, 0.5, 0.375, 0.5, 0.2494, 0.5009, 0.1431, 0.5004, 0.125, 0.5, 0.25, 0.5, 0.1431, 0.5004, 0.1398, 0.5008, 0.125, 0.5, 0.125, 0.5, 0.1398, 0.5008, 0.1391, 0.5045, 0.125, 0.5, 0.125, 0.5, 0.3299, 0.5413, 0.3305, 0.5045, 0.3436, 0.5043, 0.3408, 0.5417, 0.3305, 0.5045, 0.3516, 0.5011, 0.375, 0.5, 0.3436, 0.5043, 0.3174, 0.5047, 0.3282, 0.5021, 0.3516, 0.5011, 0.3305, 0.5045, 0.3189, 0.5409, 0.3174, 0.5047, 0.3305, 0.5045, 0.3299, 0.5413, 0.1546, 0.5017, 0.1533, 0.5089, 0.1391, 0.5045, 0.1398, 0.5008, 0.1612, 0.5007, 0.1546, 0.5017, 0.1398, 0.5008, 0.1431, 0.5004, 0.2489, 0.5018, 0.1612, 0.5007, 0.1431, 0.5004, 0.2494, 0.5009, 0.3282, 0.5021, 0.2489, 0.5018, 0.2494, 0.5009, 0.3516, 0.5011, 0.2494, 0.7187, 0.332, 0.7142, 0.3535, 0.7321, 0.2497, 0.7344, 0.1622, 0.7133, 0.2494, 0.7187, 0.2497, 0.7344, 0.1436, 0.7316, 0.3202, 0.6273, 0.3189, 0.5409, 0.3299, 0.5413, 0.3319, 0.6287, 0.332, 0.7142, 0.3202, 0.6273, 0.3319, 0.6287, 0.3535, 0.7321, 0.1552, 0.6207, 0.1622, 0.7133, 0.1436, 0.7316, 0.1401, 0.6228, 0.1533, 0.5089, 0.1552, 0.6207, 0.1401, 0.6228, 0.1391, 0.5045, 0.5625, 0.1875, 0.5625, 0.25, 0.625, 0.25, 0.625, 0.1875, 0.5, 0.1875, 0.5, 0.25, 0.5625, 0.25, 0.5625, 0.1875, 0.5, 0.875, 0.5, 0.9375, 0.5625, 0.9375, 0.5625, 0.875, 0.5625, 0.875, 0.5625, 0.9375, 0.625, 0.9375, 0.625, 0.875, 0.5625, 0.9375, 0.5625, 1.0, 0.625, 1.0, 0.625, 0.9375, 0.5, 0.9375, 0.5, 1.0, 0.5625, 1.0, 0.5625, 0.9375, 0.8125, 0.625, 0.8125, 0.6875, 0.875, 0.6875, 0.875, 0.625, 0.8125, 0.6875, 0.8125, 0.75, 0.875, 0.75, 0.875, 0.6875, 0.75, 0.6875, 0.75, 0.75, 0.8125, 0.75, 0.8125, 0.6875, 0.75, 0.5, 0.75, 0.5625, 0.8125, 0.5625, 0.8125, 0.5, 0.8125, 0.5, 0.8125, 0.5625, 0.875, 0.5625, 0.875, 0.5, 0.8125, 0.5625, 0.8125, 0.625, 0.875, 0.625, 0.875, 0.5625, 0.2234, 0.6247, 0.2236, 0.6889, 0.25, 0.6875, 0.25, 0.625, 0.2236, 0.6889, 0.2253, 0.7522, 0.25, 0.75, 0.25, 0.6875, 0.1782, 0.6928, 0.1847, 0.7583, 0.2253, 0.7522, 0.2236, 0.6889, 0.1847, 0.4921, 0.1782, 0.5559, 0.2236, 0.5608, 0.2253, 0.498, 0.2253, 0.498, 0.2236, 0.5608, 0.25, 0.5625, 0.25, 0.5, 0.2236, 0.5608, 0.2234, 0.6247, 0.25, 0.625, 0.25, 0.5625, 0.4494, 0.875, 0.4409, 0.9196, 0.5, 0.9375, 0.5, 0.875, 0.4409, 0.9196, 0.4214, 0.9687, 0.5, 1.0, 0.5, 0.9375, 0.3797, 0.8984, 0.393, 0.9351, 0.4214, 0.9687, 0.4409, 0.9196, 0.393, 0.3149, 0.3797, 0.3516, 0.4375, 0.3343, 0.4214, 0.2813, 0.4214, 0.2813, 0.4375, 0.3343, 0.5, 0.3125, 0.5, 0.25, 0.4375, 0.3343, 0.4375, 0.375, 0.5, 0.375, 0.5, 0.3125, 0.3797, 0.3516, 0.375, 0.375, 0.4375, 0.375, 0.4375, 0.3343, 0.5, 0.25, 0.5, 0.3125, 0.5625, 0.3125, 0.5625, 0.25, 0.5625, 0.25, 0.5625, 0.3125, 0.625, 0.3125, 0.625, 0.25, 0.5625, 0.3125, 0.5625, 0.375, 0.625, 0.375, 0.625, 0.3125, 0.5, 0.3125, 0.5, 0.375, 0.5625, 0.375, 0.5625, 0.3125, 0.4039, 0.1256, 0.3945, 0.2035, 0.5, 0.1875, 0.5, 0.125, 0.3945, 0.2035, 0.4214, 0.2813, 0.5, 0.25, 0.5, 0.1875, 0.3363, 0.2223, 0.393, 0.3149, 0.4214, 0.2813, 0.3945, 0.2035, 0.3547, -0.04219, 0.3289, 0.03149, 0.3915, 0.04776, 0.4043, -0.01943, 0.4043, -0.01943, 0.3915, 0.04776, 0.5, 0.0625, 0.5, 0.0, 0.3915, 0.04776, 0.4039, 0.1256, 0.5, 0.125, 0.5, 0.0625, 0.5, 0.0, 0.5, 0.0625, 0.5625, 0.0625, 0.5625, 0.0, 0.5625, 0.0, 0.5625, 0.0625, 0.625, 0.0625, 0.625, 0.0, 0.5, 0.125, 0.5, 0.194, 0.5768, 0.1765, 0.5729, 0.125, 0.5768, 0.1765, 0.5625, 0.2513, 0.625, 0.25, 0.625, 0.1875, 0.5, 0.194, 0.5, 0.2634, 0.5625, 0.2513, 0.5768, 0.1765, 0.5, 0.875, 0.5, 0.9375, 0.5625, 0.9375, 0.5625, 0.875, 0.5625, 0.875, 0.5625, 0.9375, 0.625, 0.9375, 0.625, 0.875, 0.5625, 0.9375, 0.5625, 1.0, 0.625, 1.0, 0.625, 0.9375, 0.5, 0.9375, 0.5, 1.0, 0.5625, 1.0, 0.5625, 0.9375, 0.75, 0.625, 0.75, 0.6875, 0.8346, 0.6553, 0.8202, 0.625, 0.125, 0.75, 0.25, 0.75, 0.25, 0.5, 0.125, 0.5, 0.8346, 0.6553, 0.8125, 0.75, 0.875, 0.75, 0.875, 0.6655, 0.75, 0.6875, 0.75, 0.75, 0.8125, 0.75, 0.8346, 0.6553, 0.75, 0.5, 0.75, 0.5625, 0.8241, 0.5734, 0.8125, 0.5, 0.8125, 0.5, 0.8241, 0.5734, 0.875, 0.5625, 0.875, 0.5, 0.75, 0.5625, 0.75, 0.625, 0.8202, 0.625, 0.8241, 0.5734, 0.125, 0.625, 0.125, 0.6875, 0.1875, 0.6875, 0.1875, 0.625, 0.1875, 0.6875, 0.1875, 0.75, 0.25, 0.75, 0.25, 0.6875, 0.125, 0.6875, 0.125, 0.75, 0.1875, 0.75, 0.1875, 0.6875, 0.125, 0.5, 0.125, 0.5625, 0.1875, 0.5625, 0.1875, 0.5, 0.1875, 0.5, 0.1875, 0.5625, 0.25, 0.5625, 0.25, 0.5, 0.125, 0.5625, 0.125, 0.625, 0.1875, 0.625, 0.1875, 0.5625, 0.375, 0.875, 0.375, 0.9375, 0.4375, 0.9375, 0.4375, 0.875, 0.4375, 0.875, 0.4375, 0.9375, 0.5, 0.9375, 0.5, 0.875, 0.4375, 0.9375, 0.4375, 1.0, 0.5, 1.0, 0.5, 0.9375, 0.375, 0.9375, 0.375, 1.0, 0.4375, 1.0, 0.4375, 0.9375, 0.5, 0.2634, 0.5, 0.3125, 0.5625, 0.3125, 0.5625, 0.2513, 0.5625, 0.2513, 0.5625, 0.3125, 0.625, 0.3125, 0.625, 0.25, 0.5625, 0.3125, 0.5625, 0.375, 0.625, 0.375, 0.625, 0.3125, 0.5, 0.3125, 0.5, 0.375, 0.5625, 0.375, 0.5625, 0.3125, 0.375, 0.125, 0.375, 0.1875, 0.4375, 0.194, 0.4375, 0.125, 0.4375, 0.125, 0.4375, 0.194, 0.5, 0.194, 0.5, 0.125, 0.4375, 0.194, 0.4375, 0.2513, 0.5, 0.2634, 0.5, 0.194, 0.375, 0.1875, 0.375, 0.25, 0.4375, 0.2513, 0.4375, 0.194, 0.375, 0.0, 0.375, 0.0625, 0.4375, 0.0625, 0.4375, 0.0, 0.4375, 0.0, 0.4375, 0.0625, 0.5, 0.0625, 0.5, 0.0, 0.4375, 0.0625, 0.4375, 0.125, 0.5, 0.125, 0.5, 0.0625, 0.375, 0.0625, 0.375, 0.125, 0.4375, 0.125, 0.4375, 0.0625, 0.5, 0.0, 0.5, 0.0625, 0.58, 0.08267, 0.5625, 0.0, 0.5625, 0.0, 0.58, 0.08267, 0.625, 0.0845, 0.625, 0.0, 0.5, 0.0625, 0.5, 0.125, 0.5729, 0.125, 0.58, 0.08267, 0.5, 0.1233, 0.5334, 0.2261, 0.625, 0.2081, 0.625, 0.125, 0.375, 0.125, 0.375, 0.25, 0.5334, 0.2261, 0.5, 0.1233, 0.75, 0.5715, 0.75, 0.625, 0.8125, 0.625, 0.8125, 0.5419, 0.8125, 0.5419, 0.8125, 0.625, 0.875, 0.625, 0.875, 0.5419, 0.125, 0.5, 0.125, 0.625, 0.1875, 0.5562, 0.1875, 0.5, 0.1875, 0.5, 0.1875, 0.5562, 0.25, 0.5562, 0.25, 0.5, 0.375, 0.25, 0.375, 0.3125, 0.5416, 0.3097, 0.5334, 0.2261, 0.5334, 0.2261, 0.5416, 0.3097, 0.6555, 0.3069, 0.625, 0.2081, 0.375, 0.3125, 0.375, 0.375, 0.5415, 0.3746, 0.5416, 0.3097, 0.75, 0.75, 0.875, 0.75, 0.875, 0.5, 0.75, 0.5, 0.5208, 0.5387, 0.75, 0.5715, 0.8125, 0.5419, 0.4973, 0.5227, 0.375, 0.625, 0.375, 0.75, 0.625, 0.75, 0.625, 0.625, 0.625, 0.875, 0.375, 0.875, 0.375, 1.0, 0.625, 1.0, 0.375, 0.5, 0.25, 0.5, 0.25, 0.625, 0.375, 0.625, 0.25, 0.625, 0.25, 0.75, 0.375, 0.75, 0.375, 0.625, 0.5, 0.0, 0.375, 0.0, 0.375, 0.125, 0.5, 0.125, 0.375, 0.125, 0.375, 0.25, 0.5, 0.25, 0.5, 0.125, 0.375, 0.0, 0.375, 0.125, 0.5, 0.1221, 0.5, 0.0, 0.5, 0.0, 0.5, 0.1221, 0.625, 0.125, 0.625, 0.0, 0.5, 0.1221, 0.5, 0.2215, 0.625, 0.25, 0.625, 0.125, 0.375, 0.125, 0.375, 0.25, 0.5, 0.2215, 0.5, 0.1221, 0.3795, 0.3382, 0.3825, 0.3661, 0.5, 0.125, 0.5, 0.1875, 0.5324, 0.2809, 0.4397, 0.2779, 0.5, 0.1875, 0.5625, 0.1875, 0.375, 0.9666, 0.375, 0.9776, 0.5, 0.9771, 0.5, 0.9639, 0.5, 0.9639, 0.5, 0.9771, 0.625, 0.9776, 0.625, 0.9666, 0.5, 0.9771, 0.5, 1.0, 0.625, 1.0, 0.625, 0.9776, 0.375, 0.9776, 0.375, 1.0, 0.5, 1.0, 0.5, 0.9771, 0.3825, 0.3661, 0.3795, 0.394, 0.5, 0.0625, 0.5, 0.125, 0.7984, 0.625, 0.8147, 0.5324, 0.875, 0.5625, 0.875, 0.625, 0.8416, 0.5, 0.8389, 0.625, 0.8521, 0.625, 0.8526, 0.5, 0.8526, 0.5, 0.8521, 0.625, 0.875, 0.625, 0.875, 0.5, 0.8521, 0.625, 0.8526, 0.75, 0.875, 0.75, 0.875, 0.625, 0.8389, 0.625, 0.8416, 0.75, 0.8526, 0.75, 0.8521, 0.625, 0.505, 0.0, 0.5109, 0.125, 0.4924, 0.1253, 0.4864, 0.02125, 0.5109, 0.125, 0.5115, 0.2541, 0.4882, 0.2502, 0.4924, 0.1253, 0.5115, 0.2541, 0.5115, 0.375, 0.4242, 0.3876, 0.4882, 0.2502, 0.5115, 0.375, 0.5115, 0.5, 0.4124, 0.5271, 0.4242, 0.3876, 0.5115, 0.5, 0.5117, 0.625, 0.4131, 0.6248, 0.4124, 0.5271, 0.5117, 0.625, 0.5115, 0.75, 0.4124, 0.7228, 0.4131, 0.6248, 0.5115, 0.75, 0.5109, 0.875, 0.4247, 0.6499, 0.4124, 0.7228, 0.5109, 0.875, 0.505, 1.0, 0.4864, 0.5763, 0.4247, 0.6499, 0.1533, 0.5089, 0.1552, 0.6207, 0.2464, 0.6293, 0.2457, 0.5382, 0.2457, 0.5382, 0.2464, 0.6293, 0.3202, 0.6273, 0.3189, 0.5409, 0.2464, 0.6293, 0.2494, 0.7187, 0.332, 0.7142, 0.3202, 0.6273, 0.1552, 0.6207, 0.1622, 0.7133, 0.2494, 0.7187, 0.2464, 0.6293, 0.8147, 0.7176, 0.7984, 0.625, 0.875, 0.625, 0.875, 0.6875, 0.5324, 0.4513, 0.625, 0.4543, 0.625, 0.0625, 0.5625, 0.0625, 0.7212, 0.625, 0.7527, 0.75, 0.7749, 0.75, 0.7619, 0.625, 0.375, 0.2948, 0.375, 0.3201, 0.5, 0.3222, 0.5, 0.2997, 0.2257, 0.5, 0.2286, 0.625, 0.2532, 0.625, 0.2473, 0.5, 0.1951, 0.75, 0.2126, 0.75, 0.215, 0.625, 0.1976, 0.625, 0.4397, 0.4543, 0.5324, 0.4513, 0.5625, 0.0625, 0.5, 0.0625, 0.1698, 0.5, 0.1747, 0.625, 0.1976, 0.625, 0.1951, 0.5, 0.5, 0.3542, 0.5, 0.3783, 0.625, 0.3723, 0.625, 0.3503, 0.5, 0.2997, 0.5, 0.3222, 0.625, 0.3202, 0.625, 0.2948, 0.625, 0.9298, 0.625, 0.9127, 0.5, 0.9098, 0.5, 0.9278, 0.375, 0.25, 0.375, 0.2724, 0.5, 0.27, 0.5, 0.2215, 0.5, 0.2215, 0.5, 0.27, 0.625, 0.2724, 0.625, 0.25, 0.5, 0.2846, 0.5, 0.2997, 0.625, 0.2948, 0.625, 0.2834, 0.375, 0.2834, 0.375, 0.2948, 0.5, 0.2997, 0.5, 0.2846, 0.125, 0.5, 0.125, 0.625, 0.1479, 0.625, 0.1474, 0.5, 0.1584, 0.5, 0.1611, 0.625, 0.1747, 0.625, 0.1698, 0.5, 0.1611, 0.625, 0.1584, 0.75, 0.1698, 0.75, 0.1747, 0.625, 0.125, 0.625, 0.125, 0.75, 0.1474, 0.75, 0.1479, 0.625, 0.375, 0.9299, 0.375, 0.9552, 0.5, 0.9503, 0.5, 0.9278, 0.375, 0.9124, 0.375, 0.9299, 0.5, 0.9278, 0.5, 0.9098, 0.5, 0.9278, 0.5, 0.9503, 0.625, 0.9552, 0.625, 0.9298, 0.375, 0.3201, 0.375, 0.3376, 0.5, 0.3402, 0.5, 0.3222, 0.8034, 0.625, 0.8048, 0.75, 0.8302, 0.75, 0.8253, 0.625, 0.1747, 0.625, 0.1698, 0.75, 0.1951, 0.75, 0.1976, 0.625, 0.428, 0.0, 0.4333, 0.1242, 0.4892, 0.1249, 0.4838, 0.0, 0.4898, 0.75, 0.4893, 0.875, 0.5012, 0.875, 0.5018, 0.75, 0.4893, 0.875, 0.4838, 1.0, 0.4949, 1.0, 0.5012, 0.875, 0.398, 0.875, 0.3974, 1.0, 0.4142, 1.0, 0.4185, 0.875, 0.4896, 0.5, 0.4898, 0.6251, 0.5018, 0.625, 0.5018, 0.5, 0.4898, 0.6251, 0.4898, 0.75, 0.5018, 0.75, 0.5018, 0.625, 0.3934, 0.5373, 0.3945, 0.6293, 0.4179, 0.6267, 0.4182, 0.4896, 0.4896, 0.25, 0.4904, 0.375, 0.502, 0.375, 0.5018, 0.25, 0.4904, 0.375, 0.4896, 0.5, 0.5018, 0.5, 0.502, 0.375, 0.4183, 0.2537, 0.4129, 0.2909, 0.4186, 0.375, 0.4272, 0.375, 0.4838, 0.0, 0.4892, 0.1249, 0.5012, 0.125, 0.4949, 0.0, 0.4892, 0.1249, 0.4896, 0.25, 0.5018, 0.25, 0.5012, 0.125, 0.375, 0.0, 0.375, 0.125, 0.3979, 0.1215, 0.3974, 0.0, 0.4334, 0.875, 0.428, 1.0, 0.4838, 1.0, 0.4893, 0.875, 0.4333, 0.1242, 0.4325, 0.25, 0.4896, 0.25, 0.4892, 0.1249, 0.375, 0.125, 0.375, 0.25, 0.3977, 0.2161, 0.3979, 0.1215, 0.375, 0.25, 0.375, 0.25, 0.3966, 0.255, 0.3977, 0.2161, 0.4325, 0.25, 0.4394, 0.375, 0.4904, 0.375, 0.4896, 0.25, 0.3966, 0.255, 0.396, 0.2918, 0.4086, 0.3125, 0.4129, 0.2909, 0.375, 0.25, 0.375, 0.25, 0.396, 0.2918, 0.3966, 0.255, 0.3408, 0.5417, 0.3436, 0.6302, 0.3945, 0.6293, 0.3934, 0.5373, 0.4272, 0.375, 0.4186, 0.375, 0.4129, 0.4591, 0.4177, 0.4966, 0.4338, 0.6258, 0.4339, 0.75, 0.4898, 0.75, 0.4898, 0.6251, 0.3436, 0.6302, 0.375, 0.75, 0.3974, 0.75, 0.3945, 0.6293, 0.375, 0.75, 0.375, 0.875, 0.398, 0.875, 0.3974, 0.75, 0.4339, 0.75, 0.4334, 0.875, 0.4893, 0.875, 0.4898, 0.75, 0.3974, 0.0, 0.3979, 0.1215, 0.4184, 0.1235, 0.4142, 0.0, 0.375, 0.875, 0.375, 1.0, 0.3974, 1.0, 0.398, 0.875, 0.375, 0.25, 0.375, 0.375, 0.3962, 0.375, 0.396, 0.2918, 0.396, 0.2918, 0.3962, 0.375, 0.411, 0.375, 0.4086, 0.3125, 0.3962, 0.375, 0.3952, 0.4582, 0.4086, 0.4375, 0.411, 0.375, 0.375, 0.375, 0.375, 0.5, 0.3952, 0.4582, 0.3962, 0.375, 0.4177, 0.4966, 0.4129, 0.4591, 0.393, 0.4959, 0.3934, 0.5373, 0.4325, 0.5, 0.4338, 0.6258, 0.4898, 0.6251, 0.4896, 0.5, 0.4186, 0.375, 0.411, 0.375, 0.4086, 0.4375, 0.4129, 0.4591, 0.4129, 0.2909, 0.4086, 0.3125, 0.411, 0.375, 0.4186, 0.375, 0.4394, 0.375, 0.4325, 0.5, 0.4896, 0.5, 0.4904, 0.375, 0.3934, 0.5373, 0.393, 0.4959, 0.3436, 0.5043, 0.3408, 0.5417, 0.393, 0.4959, 0.3952, 0.4582, 0.375, 0.5, 0.3436, 0.5043, 0.4129, 0.4591, 0.4086, 0.4375, 0.3952, 0.4582, 0.393, 0.4959, 0.3189, 0.5409, 0.3174, 0.5047, 0.2464, 0.5043, 0.2457, 0.5382, 0.2457, 0.5382, 0.2464, 0.5043, 0.1546, 0.5017, 0.1533, 0.5089, 0.2464, 0.5043, 0.2489, 0.5018, 0.1612, 0.5007, 0.1546, 0.5017, 0.3174, 0.5047, 0.3282, 0.5021, 0.2489, 0.5018, 0.2464, 0.5043, 0.375, 0.0, 0.375, 0.125, 0.5, 0.125, 0.5, 0.0, 0.5, 0.0, 0.5, 0.125, 0.625, 0.125, 0.625, 0.0, 0.5, 0.125, 0.5, 0.25, 0.625, 0.25, 0.625, 0.125, 0.375, 0.125, 0.375, 0.25, 0.5, 0.25, 0.5, 0.125, 0.375, 0.25, 0.375, 0.375, 0.5, 0.375, 0.5, 0.25, 0.5, 0.25, 0.5, 0.375, 0.625, 0.375, 0.625, 0.25, 0.5, 0.375, 0.5, 0.5, 0.625, 0.5, 0.625, 0.375, 0.375, 0.375, 0.375, 0.5, 0.5, 0.5, 0.5, 0.375, 0.375, 0.5, 0.375, 0.625, 0.5, 0.625, 0.5, 0.5, 0.5, 0.5, 0.5, 0.625, 0.625, 0.625, 0.625, 0.5, 0.5, 0.625, 0.5, 0.75, 0.625, 0.75, 0.625, 0.625, 0.375, 0.625, 0.375, 0.75, 0.5, 0.75, 0.5, 0.625, 0.375, 0.75, 0.375, 0.875, 0.5, 0.875, 0.5, 0.75, 0.5, 0.75, 0.5, 0.875, 0.625, 0.875, 0.625, 0.75, 0.5, 0.875, 0.5, 1.0, 0.625, 1.0, 0.625, 0.875, 0.375, 0.875, 0.375, 1.0, 0.5, 1.0, 0.5, 0.875, 0.125, 0.5, 0.125, 0.625, 0.25, 0.625, 0.25, 0.5, 0.25, 0.5, 0.25, 0.625, 0.375, 0.625, 0.375, 0.5, 0.25, 0.625, 0.25, 0.75, 0.375, 0.75, 0.375, 0.625, 0.125, 0.625, 0.125, 0.75, 0.25, 0.75, 0.25, 0.625, 0.625, 0.5, 0.625, 0.625, 0.75, 0.625, 0.75, 0.5, 0.75, 0.5, 0.75, 0.625, 0.875, 0.625, 0.875, 0.5, 0.75, 0.625, 0.75, 0.75, 0.875, 0.75, 0.875, 0.625, 0.625, 0.625, 0.625, 0.75, 0.75, 0.75, 0.75, 0.625, 0.5077, 0.007979, 0.507, 0.125, 0.625, 0.125, 0.625, 0.0, 0.507, 0.125, 0.5074, 0.2429, 0.625, 0.25, 0.625, 0.125, 0.5207, 0.2563, 0.5322, 0.3736, 0.6158, 0.3747, 0.6132, 0.2635, 0.5322, 0.3736, 0.5402, 0.4934, 0.6149, 0.4864, 0.6158, 0.3747, 0.5313, 0.5071, 0.5309, 0.625, 0.625, 0.625, 0.625, 0.5, 0.5309, 0.625, 0.5323, 0.7409, 0.625, 0.75, 0.625, 0.625, 0.5323, 0.7409, 0.5238, 0.826, 0.625, 0.875, 0.625, 0.75, 0.5238, 0.826, 0.5077, 0.9115, 0.625, 1.0, 0.625, 0.875, 0.625, 0.5, 0.625, 0.625, 0.75, 0.625, 0.75, 0.5, 0.75, 0.5, 0.75, 0.625, 0.875, 0.625, 0.875, 0.5, 0.75, 0.625, 0.75, 0.75, 0.875, 0.75, 0.875, 0.625, 0.625, 0.625, 0.625, 0.75, 0.75, 0.75, 0.75, 0.625, 0.625, 0.0, 0.375, 0.0, 0.375, 0.25, 0.625, 0.25, 0.625, 0.875, 0.375, 0.875, 0.375, 1.0, 0.625, 1.0, 0.375, 0.5, 0.375, 0.625, 0.625, 0.625, 0.625, 0.5, 0.322, 0.6248, 0.2234, 0.6247, 0.2236, 0.5608, 0.3217, 0.5433, 0.3217, 0.5433, 0.2236, 0.5608, 0.1782, 0.5559, 0.2893, 0.5038, 0.4018, 0.2663, 0.3363, 0.2223, 0.3945, 0.2035, 0.4432, 0.2278, 0.4432, 0.2278, 0.3945, 0.2035, 0.4039, 0.1256, 0.4499, 0.1254, 0.4499, 0.1254, 0.4039, 0.1256, 0.3915, 0.04776, 0.4408, 0.03398, 0.4408, 0.3224, 0.3915, 0.04776, 0.3289, 0.03149, 0.3965, 0.2748, 0.2892, 0.7454, 0.1782, 0.6928, 0.2236, 0.6889, 0.3217, 0.7065, 0.3217, 0.7065, 0.2236, 0.6889, 0.2234, 0.6247, 0.322, 0.6248, 0.433, 0.6875, 0.75, 0.6875, 0.8125, 0.6875, 0.4162, 0.6875, 0.4162, 0.6875, 0.8125, 0.6875, 0.8125, 0.625, 0.4162, 0.625, 0.4162, 0.625, 0.8125, 0.625, 0.8125, 0.5625, 0.4162, 0.5625, 0.4162, 0.5625, 0.8125, 0.5625, 0.75, 0.5625, 0.433, 0.5625, 0.5372, 0.2144, 0.5768, 0.1765, 0.625, 0.1875, 0.5606, 0.2842, 0.6817, 0.4658, 0.875, 0.5625, 0.8241, 0.5734, 0.657, 0.5356, 0.657, 0.5356, 0.8241, 0.5734, 0.8202, 0.625, 0.6551, 0.625, 0.6551, 0.625, 0.8202, 0.625, 0.8346, 0.6553, 0.6621, 0.7041, 0.6621, 0.7041, 0.8346, 0.6553, 0.875, 0.6655, 0.6817, 0.7735, 0.5606, 0.4921, 0.625, 0.0845, 0.58, 0.08267, 0.5387, 0.5556, 0.5387, 0.04005, 0.58, 0.08267, 0.5729, 0.125, 0.5353, 0.125, 0.5353, 0.125, 0.5729, 0.125, 0.5768, 0.1765, 0.5372, 0.2144, 0.5471, 0.4221, 0.5, 0.375, 0.5, 0.3125, 0.5589, 0.3714, 0.5589, 0.3714, 0.5, 0.3125, 0.5, 0.2634, 0.5707, 0.3316, 0.5236, 0.2373, 0.5, 0.2634, 0.4375, 0.2513, 0.4493, 0.2272, 0.4493, 0.2272, 0.4375, 0.2513, 0.375, 0.25, 0.375, 0.2264, 0.125, 0.5236, 0.125, 0.5, 0.1875, 0.5, 0.1875, 0.5106, 0.1875, 0.5106, 0.1875, 0.5, 0.25, 0.5, 0.25, 0.5106, 0.5269, 0.2808, 0.6555, 0.3069, 0.5416, 0.3097, 0.5798, 0.2823, 0.6945, 0.397, 0.5416, 0.3097, 0.5415, 0.3746, 0.6371, 0.4321, 0.3712, 0.3865, 0.25, 0.75, 0.2253, 0.7522, 0.2978, 0.3876, 0.3774, 0.8265, 0.3797, 0.8984, 0.4409, 0.9196, 0.5301, 0.8374, 0.409, 0.7163, 0.4409, 0.9196, 0.4494, 0.875, 0.3528, 0.6933, 0.375, 0.3507, 0.375, 0.3723, 0.5, 0.3783, 0.5, 0.3542, 0.2286, 0.625, 0.2257, 0.75, 0.2473, 0.75, 0.2532, 0.625, 0.7527, 0.5, 0.7212, 0.625, 0.7619, 0.625, 0.7747, 0.5, 0.2126, 0.5, 0.1951, 0.5, 0.1976, 0.625, 0.215, 0.625, 0.625, 0.3374, 0.625, 0.3202, 0.5, 0.3222, 0.5, 0.3402, 0.5, 0.8718, 0.5, 0.8959, 0.625, 0.8999, 0.625, 0.8777, 0.7877, 0.75, 0.8048, 0.75, 0.8034, 0.625, 0.7808, 0.625, 0.375, 0.8777, 0.375, 0.8993, 0.5, 0.8959, 0.5, 0.8718, 0.8048, 0.5, 0.8034, 0.625, 0.8253, 0.625, 0.8302, 0.5, 0.2257, 0.5, 0.2126, 0.5, 0.215, 0.625, 0.2286, 0.625, 0.2286, 0.625, 0.215, 0.625, 0.2126, 0.75, 0.2257, 0.75, 0.625, 0.3503, 0.625, 0.3374, 0.5, 0.3402, 0.5, 0.3542, 0.5, 0.3542, 0.5, 0.3402, 0.375, 0.3376, 0.375, 0.3507, 0.7619, 0.625, 0.7808, 0.625, 0.7876, 0.5, 0.7747, 0.5, 0.7749, 0.75, 0.7877, 0.75, 0.7808, 0.625, 0.7619, 0.625, 0.5, 0.8959, 0.5, 0.9098, 0.625, 0.9127, 0.625, 0.8999, 0.375, 0.8993, 0.375, 0.9124, 0.5, 0.9098, 0.5, 0.8959, 0.8048, 0.5, 0.7876, 0.5, 0.7808, 0.625, 0.8034, 0.625, 0.625, 0.2779, 0.5324, 0.2809, 0.5625, 0.1875, 0.625, 0.1875, 0.625, 0.3723, 0.5, 0.3783, 0.5324, 0.2809, 0.625, 0.2779, 0.375, 0.8777, 0.5, 0.8718, 0.5324, 0.4513, 0.4397, 0.4543, 0.5, 0.8718, 0.625, 0.8777, 0.625, 0.4543, 0.5324, 0.4513, 0.7527, 0.75, 0.7212, 0.625, 0.7984, 0.625, 0.8147, 0.7176, 0.7212, 0.625, 0.7527, 0.5, 0.8147, 0.5324, 0.7984, 0.625, 0.2532, 0.625, 0.2473, 0.75, 0.3795, 0.394, 0.3825, 0.3661, 0.5, 0.3783, 0.375, 0.3723, 0.4397, 0.2779, 0.5324, 0.2809, 0.2473, 0.5, 0.2532, 0.625, 0.3825, 0.3661, 0.3795, 0.3382, 0.1479, 0.625, 0.1474, 0.75, 0.1584, 0.75, 0.1611, 0.625, 0.1474, 0.5, 0.1479, 0.625, 0.1611, 0.625, 0.1584, 0.5, 0.375, 0.2724, 0.375, 0.2834, 0.5, 0.2846, 0.5, 0.27, 0.5, 0.27, 0.5, 0.2846, 0.625, 0.2834, 0.625, 0.2724, 0.8253, 0.625, 0.8302, 0.75, 0.8416, 0.75, 0.8389, 0.625, 0.8302, 0.5, 0.8253, 0.625, 0.8389, 0.625, 0.8416, 0.5, 0.5, 0.9503, 0.5, 0.9639, 0.625, 0.9666, 0.625, 0.9552, 0.375, 0.9552, 0.375, 0.9666, 0.5, 0.9639, 0.5, 0.9503, 0.4334, 0.875, 0.4252, 0.875, 0.4202, 1.0, 0.428, 1.0, 0.3979, 0.1215, 0.3977, 0.2161, 0.419, 0.2611, 0.4184, 0.1235, 0.3974, 0.75, 0.398, 0.875, 0.4185, 0.875, 0.4187, 0.75, 0.3945, 0.6293, 0.3974, 0.75, 0.4187, 0.75, 0.4179, 0.6267, 0.5012, 0.875, 0.4949, 1.0, 0.505, 1.0, 0.5109, 0.875, 0.5018, 0.75, 0.5012, 0.875, 0.5109, 0.875, 0.5115, 0.75, 0.5018, 0.625, 0.5018, 0.75, 0.5115, 0.75, 0.5117, 0.625, 0.5018, 0.5, 0.5018, 0.625, 0.5117, 0.625, 0.5115, 0.5, 0.502, 0.375, 0.5018, 0.5, 0.5115, 0.5, 0.5115, 0.375, 0.5018, 0.25, 0.502, 0.375, 0.5115, 0.375, 0.5115, 0.2541, 0.5012, 0.125, 0.5018, 0.25, 0.5115, 0.2541, 0.5109, 0.125, 0.4949, 0.0, 0.5012, 0.125, 0.5109, 0.125, 0.505, 0.0, 0.4124, 0.7228, 0.3217, 0.7065, 0.322, 0.6248, 0.4131, 0.6248, 0.4247, 0.6499, 0.2892, 0.7454, 0.3217, 0.7065, 0.4124, 0.7228, 0.4864, 0.5763, 0.4408, 0.3224, 0.3965, 0.2748, 0.4247, 0.6499, 0.4924, 0.1253, 0.4499, 0.1254, 0.4408, 0.03398, 0.4864, 0.02125, 0.4882, 0.2502, 0.4432, 0.2278, 0.4499, 0.1254, 0.4924, 0.1253, 0.4242, 0.3876, 0.4018, 0.2663, 0.4432, 0.2278, 0.4882, 0.2502, 0.4124, 0.5271, 0.3217, 0.5433, 0.2893, 0.5038, 0.4242, 0.3876, 0.4131, 0.6248, 0.322, 0.6248, 0.3217, 0.5433, 0.4124, 0.5271, 0.4202, 0.0, 0.4142, 0.0, 0.4184, 0.1235, 0.4251, 0.1239, 0.4251, 0.1239, 0.4184, 0.1235, 0.419, 0.2611, 0.4249, 0.2545, 0.4252, 0.2508, 0.4183, 0.2537, 0.4272, 0.375, 0.4321, 0.375, 0.4321, 0.375, 0.4272, 0.375, 0.4177, 0.4966, 0.4252, 0.499, 0.4246, 0.4958, 0.4182, 0.4896, 0.4179, 0.6267, 0.4253, 0.6261, 0.4253, 0.6261, 0.4179, 0.6267, 0.4187, 0.75, 0.4256, 0.75, 0.4256, 0.75, 0.4187, 0.75, 0.4185, 0.875, 0.4252, 0.875, 0.4252, 0.875, 0.4185, 0.875, 0.4142, 1.0, 0.4202, 1.0, 0.3977, 0.2161, 0.3966, 0.255, 0.4129, 0.2909, 0.4183, 0.2537, 0.4339, 0.75, 0.4256, 0.75, 0.4252, 0.875, 0.4334, 0.875, 0.4338, 0.6258, 0.4253, 0.6261, 0.4256, 0.75, 0.4339, 0.75, 0.4325, 0.5, 0.4246, 0.4958, 0.4253, 0.6261, 0.4338, 0.6258, 0.4394, 0.375, 0.4321, 0.375, 0.4252, 0.499, 0.4325, 0.5, 0.4325, 0.25, 0.4252, 0.2508, 0.4321, 0.375, 0.4394, 0.375, 0.4333, 0.1242, 0.4251, 0.1239, 0.4249, 0.2545, 0.4325, 0.25, 0.428, 0.0, 0.4202, 0.0, 0.4251, 0.1239, 0.4333, 0.1242, 0.1875, 0.5625, 0.4162, 0.5625, 0.433, 0.5625, 0.25, 0.5625, 0.1875, 0.625, 0.4162, 0.625, 0.4162, 0.5625, 0.1875, 0.5625, 0.1875, 0.6875, 0.4162, 0.6875, 0.4162, 0.625, 0.1875, 0.625, 0.25, 0.6875, 0.433, 0.6875, 0.4162, 0.6875, 0.1875, 0.6875, 0.507, 0.125, 0.5353, 0.125, 0.5372, 0.2144, 0.5074, 0.2429, 0.5077, 0.007979, 0.5387, 0.04005, 0.5353, 0.125, 0.507, 0.125, 0.5238, 0.826, 0.5606, 0.4921, 0.5387, 0.5556, 0.5077, 0.9115, 0.5323, 0.7409, 0.6621, 0.7041, 0.6817, 0.7735, 0.5238, 0.826, 0.5309, 0.625, 0.6551, 0.625, 0.6621, 0.7041, 0.5323, 0.7409, 0.5313, 0.5071, 0.657, 0.5356, 0.6551, 0.625, 0.5309, 0.625, 0.5231, 0.3735, 0.6817, 0.4658, 0.657, 0.5356, 0.5313, 0.5071, 0.5074, 0.2429, 0.5372, 0.2144, 0.5606, 0.2842, 0.5231, 0.3735, 0.375, 0.5, 0.409, 0.7163, 0.3528, 0.6933, 0.25, 0.5, 0.375, 0.75, 0.3774, 0.8265, 0.5301, 0.8374, 0.625, 0.75, 0.5, 0.0, 0.3712, 0.3865, 0.2978, 0.3876, 0.375, 0.0, 0.1875, 0.5562, 0.1875, 0.5106, 0.25, 0.5106, 0.25, 0.5562, 0.125, 0.625, 0.125, 0.5236, 0.1875, 0.5106, 0.1875, 0.5562, 0.5, 0.1233, 0.4493, 0.2272, 0.375, 0.2264, 0.375, 0.125, 0.625, 0.125, 0.5236, 0.2373, 0.4493, 0.2272, 0.5, 0.1233, 0.8125, 0.625, 0.5589, 0.3714, 0.5707, 0.3316, 0.875, 0.625, 0.75, 0.625, 0.5471, 0.4221, 0.5589, 0.3714, 0.8125, 0.625, 0.875, 0.5, 0.6945, 0.397, 0.6371, 0.4321, 0.75, 0.5, 0.375, 0.25, 0.5269, 0.2808, 0.5798, 0.2823, 0.625, 0.25, 0.25, 0.5, 0.5208, 0.5387, 0.4973, 0.5227, 0.125, 0.5, 0.6191, 0.2567, 0.625, 0.25, 0.5074, 0.2429, 0.514, 0.2496, 0.6204, 0.3749, 0.625, 0.375, 0.625, 0.25, 0.6191, 0.2567, 0.62, 0.4932, 0.625, 0.5, 0.625, 0.375, 0.6204, 0.3749, 0.5357, 0.5003, 0.5313, 0.5071, 0.625, 0.5, 0.62, 0.4932, 0.514, 0.2496, 0.5074, 0.2429, 0.5231, 0.3735, 0.5276, 0.3736, 0.5276, 0.3736, 0.5231, 0.3735, 0.5313, 0.5071, 0.5357, 0.5003, 0.5322, 0.3736, 0.5276, 0.3736, 0.5357, 0.5003, 0.5402, 0.4934, 0.5207, 0.2563, 0.514, 0.2496, 0.5276, 0.3736, 0.5322, 0.3736, 0.5402, 0.4934, 0.5357, 0.5003, 0.62, 0.4932, 0.6149, 0.4864, 0.6149, 0.4864, 0.62, 0.4932, 0.6204, 0.3749, 0.6158, 0.3747, 0.6158, 0.3747, 0.6204, 0.3749, 0.6191, 0.2567, 0.6132, 0.2635, 0.6132, 0.2635, 0.6191, 0.2567, 0.514, 0.2496, 0.5207, 0.2563, 0.1391, 0.5045, 0.125, 0.5, 0.125, 0.625, 0.1401, 0.6228, 0.1401, 0.6228, 0.125, 0.625, 0.125, 0.75, 0.1436, 0.7316, 0.3535, 0.7321, 0.375, 0.75, 0.3436, 0.6302, 0.3319, 0.6287, 0.3319, 0.6287, 0.3436, 0.6302, 0.3408, 0.5417, 0.3299, 0.5413, 0.1436, 0.7316, 0.125, 0.75, 0.25, 0.75, 0.2497, 0.7344, 0.2497, 0.7344, 0.25, 0.75, 0.375, 0.75, 0.3535, 0.7321, 0.3516, 0.5011, 0.375, 0.5, 0.25, 0.5, 0.2494, 0.5009, 0.2494, 0.5009, 0.25, 0.5, 0.125, 0.5, 0.1431, 0.5004, 0.1431, 0.5004, 0.125, 0.5, 0.125, 0.5, 0.1398, 0.5008, 0.1398, 0.5008, 0.125, 0.5, 0.125, 0.5, 0.1391, 0.5045, 0.3299, 0.5413, 0.3408, 0.5417, 0.3436, 0.5043, 0.3305, 0.5045, 0.3305, 0.5045, 0.3436, 0.5043, 0.375, 0.5, 0.3516, 0.5011, 0.3174, 0.5047, 0.3305, 0.5045, 0.3516, 0.5011, 0.3282, 0.5021, 0.3189, 0.5409, 0.3299, 0.5413, 0.3305, 0.5045, 0.3174, 0.5047, 0.1546, 0.5017, 0.1398, 0.5008, 0.1391, 0.5045, 0.1533, 0.5089, 0.1612, 0.5007, 0.1431, 0.5004, 0.1398, 0.5008, 0.1546, 0.5017, 0.2489, 0.5018, 0.2494, 0.5009, 0.1431, 0.5004, 0.1612, 0.5007, 0.3282, 0.5021, 0.3516, 0.5011, 0.2494, 0.5009, 0.2489, 0.5018, 0.2494, 0.7187, 0.2497, 0.7344, 0.3535, 0.7321, 0.332, 0.7142, 0.1622, 0.7133, 0.1436, 0.7316, 0.2497, 0.7344, 0.2494, 0.7187, 0.3202, 0.6273, 0.3319, 0.6287, 0.3299, 0.5413, 0.3189, 0.5409, 0.332, 0.7142, 0.3535, 0.7321, 0.3319, 0.6287, 0.3202, 0.6273, 0.1552, 0.6207, 0.1401, 0.6228, 0.1436, 0.7316, 0.1622, 0.7133, 0.1533, 0.5089, 0.1391, 0.5045, 0.1401, 0.6228, 0.1552, 0.6207])
me_001.use_mirror_x = True
me_001.update()

# ---- objects
ob_x = bpy.data.objects.new('큐브', me_001)

# ---- transforms, parenting, visibility, modifiers, constraints
ob_x.location = (0.0, 0.0, 0.0)
ob_x.use_mesh_mirror_x = True
_m = ob_x.modifiers.new('섭디비젼', 'SUBSURF')
_m.levels = 2

# ---- collection membership
col_collection.objects.link(ob_x)

# ---- scene / render settings (as saved in the file)
scene.frame_start = 1; scene.frame_end = 250; scene.frame_set(1)
scene.render.engine = 'CYCLES'
scene.cycles.samples = 256
scene.cycles.sampling_pattern = 'TABULATED_SOBOL'
scene.cycles.use_light_tree = False
scene.cycles.transparent_max_bounces = 16
scene.view_settings.view_transform = 'Filmic'
bpy.context.view_layer.update()

# ---- added for rendering (the .blend has no active camera): camera
cam_auto = bpy.data.cameras.new('AutoCamera')
cam_auto.lens = 50.0
cam_auto.sensor_width = 36.0
cam_auto.clip_end = 1000.0
ob_auto_camera = bpy.data.objects.new('AutoCamera', cam_auto)
scene.collection.objects.link(ob_auto_camera)
ob_auto_camera.location = (0.52614, -0.641016, 0.620817)
ob_auto_camera.rotation_euler = (1.09748, -7.21219e-08, 0.694738)
scene.camera = ob_auto_camera
bpy.context.view_layer.update()
